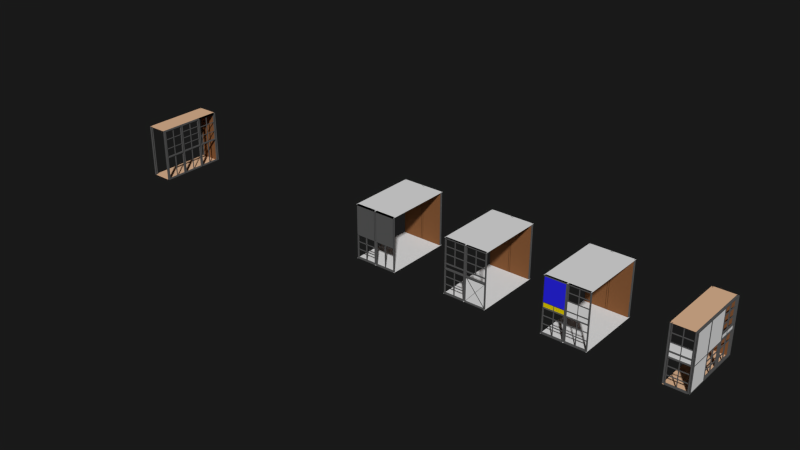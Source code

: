 # Source: eames.blend  (saved by Blender 2.79.0; exported with 4.5.12 LTS)
import bpy
from mathutils import Matrix  # noqa: F401  (used for matrix-valued properties, if any)

bpy.ops.wm.read_factory_settings(use_empty=True)
scene = bpy.context.scene
scene.name = 'Scene'

# ---- collections
col_collection_20 = bpy.data.collections.new('Collection 20'); scene.collection.children.link(col_collection_20)

# ---- materials (node trees are filled in below, after node groups)
mat_black = bpy.data.materials.new('black')
mat_black.alpha_threshold = 0.0
mat_black.use_transparent_shadow = False
mat_black.diffuse_color = (0.1025, 0.1025, 0.1025, 1.0)
mat_black.roughness = 0.5
mat_wood = bpy.data.materials.new('wood')
mat_wood.alpha_threshold = 0.0
mat_wood.use_transparent_shadow = False
mat_wood.diffuse_color = (0.233, 0.09635, 0.03727, 1.0)
mat_wood.roughness = 0.5
mat_floor = bpy.data.materials.new('floor')
mat_floor.alpha_threshold = 0.0
mat_floor.use_transparent_shadow = False
mat_floor.diffuse_color = (0.8, 0.5022, 0.3102, 1.0)
mat_floor.roughness = 0.5
mat_facade_001 = bpy.data.materials.new('facade.001')
mat_facade_001.alpha_threshold = 0.0
mat_facade_001.use_transparent_shadow = False
mat_facade_001.roughness = 0.5
mat_facade_003 = bpy.data.materials.new('facade.003')
mat_facade_003.alpha_threshold = 0.0
mat_facade_003.use_transparent_shadow = False
mat_facade_003.diffuse_color = (0.8, 0.6301, 0.0, 1.0)
mat_facade_003.roughness = 0.5
mat_facade_002 = bpy.data.materials.new('facade.002')
mat_facade_002.alpha_threshold = 0.0
mat_facade_002.use_transparent_shadow = False
mat_facade_002.diffuse_color = (0.02368, 0.01943, 0.8, 1.0)
mat_facade_002.roughness = 0.5
mat_floor_001 = bpy.data.materials.new('floor.001')
mat_floor_001.alpha_threshold = 0.0
mat_floor_001.use_transparent_shadow = False
mat_floor_001.roughness = 0.5

# ---- material node trees

# ---- world
world_world = bpy.data.worlds.new('World'); scene.world = world_world
world_world.color = (0.01, 0.01, 0.01)
world_world.use_sun_shadow = False
world_world.sun_shadow_jitter_overblur = 0.0
world_world.cycles.sampling_method = 'NONE'
world_world.cycles.sample_map_resolution = 256

# ---- meshes
me_eames_part_001 = bpy.data.meshes.new('eames.part.001')
me_eames_part_001.from_pydata([(-1.15, -3.48, -2.75), (-1.15, -3.48, 2.75), (-1.15, -3.28, -2.75), (-1.15, -3.28, 2.75), (-0.95, -3.48, -2.75), (-0.95, -3.48, 2.75), (-0.95, -3.28, -2.75), (-0.95, -3.28, 2.75), (-1.15, -3.306, -2.75), (-1.15, -3.454, -2.75), (-1.15, -3.454, 2.75), (-1.15, -3.306, 2.75), (-0.95, -3.454, -2.75), (-0.95, -3.306, -2.75), (-0.95, -3.306, 2.75), (-0.95, -3.454, 2.75), (-1.07, -3.306, -2.75), (-1.07, -3.454, -2.75), (-1.07, -3.454, 2.75), (-1.07, -3.306, 2.75), (-1.03, -3.454, -2.75), (-1.03, -3.306, -2.75), (-1.03, -3.306, 2.75), (-1.03, -3.454, 2.75), (0.95, 1.26, 2.65), (0.95, 1.26, 2.75), (0.95, 3.28, 2.65), (0.95, 3.28, 2.75), (1.15, 1.26, 2.65), (1.15, 1.26, 2.75), (1.15, 3.28, 2.65), (1.15, 3.28, 2.75), (-1.15, 3.28, -2.75), (-1.15, 3.28, 2.75), (-1.15, 3.48, -2.75), (-1.15, 3.48, 2.75), (-0.95, 3.28, -2.75), (-0.95, 3.28, 2.75), (-0.95, 3.48, -2.75), (-0.95, 3.48, 2.75), (-1.15, 3.454, -2.75), (-1.15, 3.306, -2.75), (-1.15, 3.306, 2.75), (-1.15, 3.454, 2.75), (-0.95, 3.306, -2.75), (-0.95, 3.454, -2.75), (-0.95, 3.454, 2.75), (-0.95, 3.306, 2.75), (-1.07, 3.454, -2.75), (-1.07, 3.306, -2.75), (-1.07, 3.306, 2.75), (-1.07, 3.454, 2.75), (-1.03, 3.306, -2.75), (-1.03, 3.454, -2.75), (-1.03, 3.454, 2.75), (-1.03, 3.306, 2.75), (-1.15, -3.48, 2.75), (0.95, -3.48, 2.75), (-1.15, 3.48, 2.75), (0.95, 3.48, 2.75), (0.95, 1.26, -2.75), (0.95, 1.26, -2.65), (0.95, 3.28, -2.75), (0.95, 3.28, -2.65), (1.15, 1.26, -2.75), (1.15, 1.26, -2.65), (1.15, 3.28, -2.75), (1.15, 3.28, -2.65), (1.0, 2.245, -2.65), (1.0, 2.22, -0.3), (1.0, 2.295, -2.65), (1.0, 2.32, -0.3), (1.1, 2.245, -2.65), (1.1, 2.22, -0.3), (1.1, 2.295, -2.65), (1.1, 2.32, -0.3), (0.95, 1.26, -0.3), (0.95, 1.26, -0.2), (0.95, 3.28, -0.3), (0.95, 3.28, -0.2), (1.15, 1.26, -0.3), (1.15, 1.26, -0.2), (1.15, 3.28, -0.3), (1.15, 3.28, -0.2), (1.0, 3.3, 0.6602), (1.0, 1.28, 0.6602), (1.0, 3.3, 0.7107), (1.0, 1.28, 0.7107), (1.08, 3.3, 0.6602), (1.08, 1.28, 0.6602), (1.08, 3.3, 0.7107), (1.08, 1.28, 0.7107), (1.0, 3.3, 1.696), (1.0, 1.28, 1.696), (1.0, 3.3, 1.747), (1.0, 1.28, 1.747), (1.08, 3.3, 1.696), (1.08, 1.28, 1.696), (1.08, 3.3, 1.747), (1.08, 1.28, 1.747), (1.0, 2.245, -0.2), (1.0, 2.245, 2.65), (1.0, 2.295, -0.2), (1.0, 2.295, 2.65), (1.1, 2.245, -0.2), (1.1, 2.245, 2.65), (1.1, 2.295, -0.2), (1.1, 2.295, 2.65), (0.95, 1.26, 2.65), (0.95, 1.26, 2.75), (0.95, 3.28, 2.65), (0.95, 3.28, 2.75), (1.15, 1.26, 2.65), (1.15, 1.26, 2.75), (1.15, 3.28, 2.65), (1.15, 3.28, 2.75), (1.048, 2.245, 2.65), (1.053, 2.295, 2.65), (1.0, 2.295, 1.696), (1.0, 2.245, 1.696), (1.08, 2.245, 1.696), (1.08, 2.295, 1.696), (1.0, 2.295, 1.747), (1.0, 2.245, 1.747), (1.0, 2.261, 1.722), (1.08, 2.245, 1.747), (1.08, 2.295, 1.747), (1.0, 2.295, 1.722), (1.0, 2.261, 1.747), (1.0, 2.245, 1.723), (1.0, 2.262, 1.696), (1.0, 2.272, 0.6602), (1.0, 2.295, 0.6602), (1.0, 2.245, 0.6602), (1.08, 2.295, 0.6602), (1.08, 2.245, 0.6602), (1.0, 2.272, 0.6859), (1.0, 2.271, 0.7107), (1.0, 2.295, 0.7107), (1.0, 2.245, 0.7107), (1.08, 2.295, 0.7107), (1.08, 2.245, 0.7107), (1.0, 2.245, 0.6866), (1.0, 2.295, 0.6853), (1.0, 2.271, 0.7107), (1.0, 2.272, 0.6602), (1.053, 2.245, -0.2), (1.047, 2.295, -0.2), (1.055, 2.32, -0.3), (1.045, 2.22, -0.3), (1.053, 2.245, -2.65), (1.047, 2.295, -2.65), (-1.15, -3.48, -2.75), (0.95, -3.48, -2.75), (-1.15, 3.48, -2.75), (0.95, 3.48, -2.75), (-0.95, 3.28, -2.75), (0.95, 3.28, -2.75), (-0.95, 3.28, 2.75), (0.95, 3.28, 2.75), (0.95, -1.06, -2.75), (0.95, -1.06, -2.65), (0.95, 1.06, -2.75), (0.95, 1.06, -2.65), (1.15, -1.06, -2.75), (1.15, -1.06, -2.65), (1.15, 1.06, -2.75), (1.15, 1.06, -2.65), (1.0, -0.02525, -2.65), (1.0, -0.02525, -0.3), (1.0, 0.02525, -2.65), (1.0, 0.02525, -0.3), (1.1, -0.02525, -2.65), (1.1, -0.02525, -0.3), (1.1, 0.02525, -2.65), (1.1, 0.02525, -0.3), (1.0, 1.06, 1.195), (1.0, -1.06, 1.195), (1.0, 1.06, 1.246), (1.0, -1.06, 1.246), (1.08, 1.06, 1.195), (1.08, -1.06, 1.195), (1.08, 1.06, 1.246), (1.08, -1.06, 1.246), (1.0, 1.06, 0.4897), (1.0, -1.06, 0.4897), (1.0, 1.06, 0.5402), (1.0, -1.06, 0.5402), (1.08, 1.06, 0.4897), (1.08, -1.06, 0.4897), (1.08, 1.06, 0.5402), (1.08, -1.06, 0.5402), (0.95, -1.06, -0.3), (0.95, -1.06, -0.2), (0.95, 1.06, -0.3), (0.95, 1.06, -0.2), (1.15, -1.06, -0.3), (1.15, -1.06, -0.2), (1.15, 1.06, -0.3), (1.15, 1.06, -0.2), (1.0, -0.02525, -0.2), (1.0, -0.02525, 2.65), (1.0, 0.02525, -0.2), (1.0, 0.02525, 2.65), (1.1, -0.02525, -0.2), (1.1, -0.02525, 2.65), (1.1, 0.02525, -0.2), (1.1, 0.02525, 2.65), (1.0, 1.06, 1.898), (1.0, -1.06, 1.898), (1.0, 1.06, 1.949), (1.0, -1.06, 1.949), (1.08, 1.06, 1.898), (1.08, -1.06, 1.898), (1.08, 1.06, 1.949), (1.08, -1.06, 1.949), (0.95, -1.06, 2.65), (0.95, -1.06, 2.75), (0.95, 1.06, 2.65), (0.95, 1.06, 2.75), (1.15, -1.06, 2.65), (1.15, -1.06, 2.75), (1.15, 1.06, 2.65), (1.15, 1.06, 2.75), (1.0, -0.02525, 1.949), (1.0, -0.02525, 1.898), (1.08, -0.02525, 1.949), (1.08, -0.02525, 1.898), (1.0, 0.02525, 1.949), (1.0, 0.02525, 1.898), (1.08, 0.02525, 1.949), (1.08, 0.02525, 1.898), (1.0, 0.02525, 1.924), (1.0, -0.01193, 1.898), (1.0, -0.02525, 1.923), (1.048, -0.02525, 2.65), (1.052, 0.02525, 2.65), (1.0, -0.01283, 1.949), (1.052, -0.02525, -0.2), (1.048, 0.02525, -0.2), (1.0, 0.02525, 0.4897), (1.0, -0.02525, 0.4897), (1.08, 0.02525, 0.4897), (1.08, -0.02525, 0.4897), (1.0, -0.02525, 0.5144), (1.0, 0.02525, 0.5402), (1.0, 0.007435, 0.5402), (1.0, -0.02525, 0.5402), (1.08, 0.02525, 0.5402), (1.08, -0.02525, 0.5402), (1.0, 0.008651, 0.4897), (1.0, -0.02525, 0.5144), (1.0, 0.02525, 0.5156), (1.0, 0.007435, 0.5402), (1.0, 0.02525, 1.195), (1.0, -0.02525, 1.195), (1.08, -0.02525, 1.195), (1.08, 0.02525, 1.195), (1.0, -0.02525, 1.22), (1.0, 0.02525, 1.246), (1.0, -0.000989, 1.246), (1.0, -0.02525, 1.246), (1.08, -0.02525, 1.246), (1.08, 0.02525, 1.246), (1.0, -0.000989, 1.246), (1.0, 0.02525, 1.221), (1.0, -0.02525, 1.22), (1.0, 0.0008887, 1.195), (1.048, -0.02525, -0.3), (1.052, 0.02525, -0.3), (1.048, 0.02525, -2.65), (1.052, -0.02525, -2.65), (0.95, 3.28, -2.75), (0.95, 3.28, 2.75), (0.95, 3.48, -2.75), (0.95, 3.48, 2.75), (1.15, 3.28, -2.75), (1.15, 3.28, 2.75), (1.15, 3.48, -2.75), (1.15, 3.48, 2.75), (0.95, 3.454, -2.75), (0.95, 3.306, -2.75), (0.95, 3.306, 2.75), (0.95, 3.454, 2.75), (1.15, 3.306, -2.75), (1.15, 3.454, -2.75), (1.15, 3.454, 2.75), (1.15, 3.306, 2.75), (1.03, 3.454, -2.75), (1.03, 3.306, -2.75), (1.03, 3.306, 2.75), (1.03, 3.454, 2.75), (1.07, 3.306, -2.75), (1.07, 3.454, -2.75), (1.07, 3.454, 2.75), (1.07, 3.306, 2.75), (0.95, -1.26, -2.75), (0.95, -1.26, 2.75), (0.95, -1.06, -2.75), (0.95, -1.06, 2.75), (1.15, -1.26, -2.75), (1.15, -1.26, 2.75), (1.15, -1.06, -2.75), (1.15, -1.06, 2.75), (0.95, -1.086, -2.75), (0.95, -1.234, -2.75), (0.95, -1.234, 2.75), (0.95, -1.086, 2.75), (1.15, -1.234, -2.75), (1.15, -1.086, -2.75), (1.15, -1.086, 2.75), (1.15, -1.234, 2.75), (1.03, -1.086, -2.75), (1.03, -1.234, -2.75), (1.03, -1.234, 2.75), (1.03, -1.086, 2.75), (1.07, -1.234, -2.75), (1.07, -1.086, -2.75), (1.07, -1.086, 2.75), (1.07, -1.234, 2.75), (0.95, 1.06, -2.75), (0.95, 1.06, 2.75), (0.95, 1.26, -2.75), (0.95, 1.26, 2.75), (1.15, 1.06, -2.75), (1.15, 1.06, 2.75), (1.15, 1.26, -2.75), (1.15, 1.26, 2.75), (0.95, 1.234, -2.75), (0.95, 1.086, -2.75), (0.95, 1.086, 2.75), (0.95, 1.234, 2.75), (1.15, 1.086, -2.75), (1.15, 1.234, -2.75), (1.15, 1.234, 2.75), (1.15, 1.086, 2.75), (1.03, 1.234, -2.75), (1.03, 1.086, -2.75), (1.03, 1.086, 2.75), (1.03, 1.234, 2.75), (1.07, 1.086, -2.75), (1.07, 1.234, -2.75), (1.07, 1.234, 2.75), (1.07, 1.086, 2.75), (0.95, -3.28, -2.75), (0.95, -3.28, -2.65), (0.95, -1.26, -2.75), (0.95, -1.26, -2.65), (1.15, -3.28, -2.75), (1.15, -3.28, -2.65), (1.15, -1.26, -2.75), (1.15, -1.26, -2.65), (1.0, -2.295, -2.65), (1.0, -2.32, -0.3), (1.0, -2.245, -2.65), (1.0, -2.22, -0.3), (1.1, -2.295, -2.65), (1.1, -2.32, -0.3), (1.1, -2.245, -2.65), (1.1, -2.22, -0.3), (0.95, -3.28, -0.3), (0.95, -3.28, -0.2), (0.95, -1.26, -0.3), (0.95, -1.26, -0.2), (1.15, -3.28, -0.3), (1.15, -3.28, -0.2), (1.15, -1.26, -0.3), (1.15, -1.26, -0.2), (1.0, -1.24, 0.6602), (1.0, -3.26, 0.6602), (1.0, -1.24, 0.7107), (1.0, -3.26, 0.7107), (1.08, -1.24, 0.6602), (1.08, -3.26, 0.6602), (1.08, -1.24, 0.7107), (1.08, -3.26, 0.7107), (1.0, -1.24, 1.696), (1.0, -3.26, 1.696), (1.0, -1.24, 1.747), (1.0, -3.26, 1.747), (1.08, -1.24, 1.696), (1.08, -3.26, 1.696), (1.08, -1.24, 1.747), (1.08, -3.26, 1.747), (1.0, -2.295, -0.2), (1.0, -2.295, 2.65), (1.0, -2.245, -0.2), (1.0, -2.245, 2.65), (1.1, -2.295, -0.2), (1.1, -2.295, 2.65), (1.1, -2.245, -0.2), (1.1, -2.245, 2.65), (0.95, -3.28, 2.65), (0.95, -3.28, 2.75), (0.95, -1.26, 2.65), (0.95, -1.26, 2.75), (1.15, -3.28, 2.65), (1.15, -3.28, 2.75), (1.15, -1.26, 2.65), (1.15, -1.26, 2.75), (1.048, -2.295, 2.65), (1.053, -2.245, 2.65), (1.0, -2.245, 1.696), (1.0, -2.295, 1.696), (1.08, -2.295, 1.696), (1.08, -2.245, 1.696), (1.0, -2.245, 1.747), (1.0, -2.295, 1.747), (1.0, -2.279, 1.722), (1.08, -2.295, 1.747), (1.08, -2.245, 1.747), (1.0, -2.245, 1.722), (1.0, -2.279, 1.747), (1.0, -2.295, 1.723), (1.0, -2.278, 1.696), (1.0, -2.268, 0.6602), (1.0, -2.245, 0.6602), (1.0, -2.295, 0.6602), (1.08, -2.245, 0.6602), (1.08, -2.295, 0.6602), (1.0, -2.268, 0.6859), (1.0, -2.269, 0.7107), (1.0, -2.245, 0.7107), (1.0, -2.295, 0.7107), (1.08, -2.245, 0.7107), (1.08, -2.295, 0.7107), (1.0, -2.295, 0.6866), (1.0, -2.245, 0.6853), (1.0, -2.269, 0.7107), (1.0, -2.268, 0.6602), (1.053, -2.295, -0.2), (1.047, -2.245, -0.2), (1.055, -2.22, -0.3), (1.045, -2.32, -0.3), (1.053, -2.295, -2.65), (1.047, -2.245, -2.65), (1.15, -3.48, -2.75), (1.15, -3.48, 2.75), (0.95, -3.48, -2.75), (0.95, -3.48, 2.75), (1.15, -3.28, -2.75), (1.15, -3.28, 2.75), (0.95, -3.28, -2.75), (0.95, -3.28, 2.75), (0.9759, -3.48, -2.75), (1.124, -3.48, -2.75), (1.124, -3.48, 2.75), (0.9759, -3.48, 2.75), (1.124, -3.28, -2.75), (0.9759, -3.28, -2.75), (0.9759, -3.28, 2.75), (1.124, -3.28, 2.75), (0.9759, -3.4, -2.75), (1.124, -3.4, -2.75), (1.124, -3.4, 2.75), (0.9759, -3.4, 2.75), (1.124, -3.36, -2.75), (0.9759, -3.36, -2.75), (0.9759, -3.36, 2.75), (1.124, -3.36, 2.75)], [(119, 123), (118, 122), (133, 139), (132, 138), (225, 224), (228, 229), (241, 244), (245, 240), (246, 244), (247, 244), (255, 258), (259, 254), (260, 258), (261, 258), (403, 407), (402, 406), (417, 423), (416, 422)], [(8, 11, 3, 2), (2, 3, 7, 6), (12, 15, 5, 4), (4, 5, 1, 0), (9, 10, 18, 17), (17, 18, 19, 16), (21, 22, 23, 20), (6, 7, 14, 13), (15, 12, 20, 23), (0, 1, 10, 9), (11, 8, 16, 19), (13, 14, 22, 21), (11, 19, 18, 10, 1, 5, 15, 23, 22, 14, 7, 3), (24, 25, 27, 26), (26, 27, 31, 30), (30, 31, 29, 28), (28, 29, 25, 24), (26, 30, 28, 24), (31, 27, 25, 29), (40, 43, 35, 34), (34, 35, 39, 38), (44, 47, 37, 36), (36, 37, 33, 32), (41, 42, 50, 49), (49, 50, 51, 48), (53, 54, 55, 52), (38, 39, 46, 45), (47, 44, 52, 55), (32, 33, 42, 41), (43, 40, 48, 51), (45, 46, 54, 53), (43, 51, 50, 42, 33, 37, 47, 55, 54, 46, 39, 35), (56, 57, 59, 58), (60, 61, 63, 62), (62, 63, 67, 66), (66, 67, 65, 64), (64, 65, 61, 60), (62, 66, 64, 60), (67, 74, 72, 68, 61, 65), (68, 69, 71, 70), (70, 71, 75, 74, 151), (74, 75, 73, 72), (72, 73, 149, 69, 68, 150), (70, 151, 74, 72, 150, 68), (75, 148, 71, 69, 149, 73), (76, 77, 79, 78), (78, 79, 83, 82), (82, 83, 81, 80), (80, 81, 77, 76), (78, 82, 80, 73, 75, 71), (83, 106, 104, 100, 77, 81), (84, 132, 145, 85, 87, 139, 144, 86), (86, 144, 139, 137, 138, 140, 90), (90, 140, 134, 88), (88, 134, 132, 84), (86, 90, 88, 84), (91, 87, 85, 89), (92, 118, 130, 93, 95, 123, 128, 94), (94, 128, 123, 122, 126, 98), (98, 126, 121, 96), (96, 121, 118, 92), (94, 98, 96, 92), (99, 95, 93, 97), (100, 133, 142, 119, 129, 101, 103, 122, 127, 138, 143, 102), (102, 143, 138, 127, 122, 103, 107, 106, 147), (106, 107, 105, 104), (104, 105, 116, 101, 129, 119, 142, 133, 100, 146), (102, 147, 106, 104, 146, 100), (107, 117, 103, 101, 116, 105), (108, 109, 111, 110), (110, 111, 115, 114), (114, 115, 113, 112), (112, 113, 109, 108), (110, 114, 112, 105, 107, 103), (115, 111, 109, 113), (107, 103, 117), (101, 105, 112, 108, 110, 103), (120, 125, 99, 97), (125, 123, 95, 99), (118, 119, 120, 97, 93, 130), (135, 141, 91, 89), (141, 139, 87, 91), (131, 133, 135, 89, 85, 145, 132), (77, 100, 102, 106, 83, 79), (75, 71, 148), (69, 73, 80, 76, 78, 71), (61, 68, 70, 74, 67, 63), (152, 153, 155, 154), (156, 157, 159, 158), (160, 161, 163, 162), (162, 163, 167, 166), (166, 167, 165, 164), (164, 165, 161, 160), (162, 166, 164, 160), (167, 174, 172, 168, 161, 165), (168, 169, 171, 170), (170, 171, 175, 174, 270), (174, 175, 173, 172), (172, 173, 268, 169, 168, 271), (170, 270, 174, 172, 271, 168), (175, 269, 171, 169, 268, 173), (176, 254, 267, 177, 179, 261, 264, 178), (178, 264, 261, 260, 259, 263, 182), (182, 263, 257, 180), (180, 257, 254, 176), (178, 182, 180, 176), (183, 179, 177, 181), (184, 240, 250, 185, 187, 247, 253, 186), (186, 253, 247, 246, 245, 248, 190), (190, 248, 242, 188), (188, 242, 240, 184), (186, 190, 188, 184), (191, 187, 185, 189), (192, 193, 195, 194), (194, 195, 199, 198), (198, 199, 197, 196), (196, 197, 193, 192), (194, 198, 196, 173, 175, 171), (199, 206, 204, 200, 193, 197), (200, 241, 251, 255, 266, 225, 234, 201, 203, 228, 232, 259, 265, 245, 252, 202), (202, 252, 245, 265, 259, 232, 228, 203, 207, 206, 239), (206, 207, 205, 204), (204, 205, 235, 201, 234, 225, 266, 255, 251, 241, 200, 238), (202, 239, 206, 204, 238, 200), (207, 236, 203, 201, 235, 205), (208, 229, 233, 209, 211, 224, 237, 210), (210, 237, 224, 228, 230, 214), (214, 230, 231, 212), (212, 231, 229, 208), (210, 214, 212, 208), (215, 211, 209, 213), (216, 217, 219, 218), (218, 219, 223, 222), (222, 223, 221, 220), (220, 221, 217, 216), (218, 222, 220, 205, 207, 203), (223, 219, 217, 221), (226, 224, 211, 215), (201, 205, 220, 216, 218, 203), (207, 203, 236), (229, 225, 227, 213, 209, 233), (227, 226, 215, 213), (193, 200, 202, 206, 199, 195), (243, 249, 191, 189), (249, 247, 187, 191), (240, 241, 243, 189, 185, 250), (256, 262, 183, 181), (262, 261, 179, 183), (254, 255, 256, 181, 177, 267), (169, 173, 196, 192, 194, 171), (175, 171, 269), (161, 168, 170, 174, 167, 163), (280, 283, 275, 274), (274, 275, 279, 278), (284, 287, 277, 276), (276, 277, 273, 272), (281, 282, 290, 289), (289, 290, 291, 288), (293, 294, 295, 292), (278, 279, 286, 285), (287, 284, 292, 295), (272, 273, 282, 281), (283, 280, 288, 291), (285, 286, 294, 293), (283, 291, 290, 282, 273, 277, 287, 295, 294, 286, 279, 275), (304, 307, 299, 298), (298, 299, 303, 302), (308, 311, 301, 300), (300, 301, 297, 296), (305, 306, 314, 313), (313, 314, 315, 312), (317, 318, 319, 316), (302, 303, 310, 309), (311, 308, 316, 319), (296, 297, 306, 305), (307, 304, 312, 315), (309, 310, 318, 317), (307, 315, 314, 306, 297, 301, 311, 319, 318, 310, 303, 299), (328, 331, 323, 322), (322, 323, 327, 326), (332, 335, 325, 324), (324, 325, 321, 320), (329, 330, 338, 337), (337, 338, 339, 336), (341, 342, 343, 340), (326, 327, 334, 333), (335, 332, 340, 343), (320, 321, 330, 329), (331, 328, 336, 339), (333, 334, 342, 341), (331, 339, 338, 330, 321, 325, 335, 343, 342, 334, 327, 323), (344, 345, 347, 346), (346, 347, 351, 350), (350, 351, 349, 348), (348, 349, 345, 344), (346, 350, 348, 344), (351, 358, 356, 352, 345, 349), (352, 353, 355, 354), (354, 355, 359, 358, 435), (358, 359, 357, 356), (356, 357, 433, 353, 352, 434), (354, 435, 358, 356, 434, 352), (359, 432, 355, 353, 433, 357), (360, 361, 363, 362), (362, 363, 367, 366), (366, 367, 365, 364), (364, 365, 361, 360), (362, 366, 364, 357, 359, 355), (367, 390, 388, 384, 361, 365), (368, 416, 429, 369, 371, 423, 428, 370), (370, 428, 423, 421, 422, 424, 374), (374, 424, 418, 372), (372, 418, 416, 368), (370, 374, 372, 368), (375, 371, 369, 373), (376, 402, 414, 377, 379, 407, 412, 378), (378, 412, 407, 406, 410, 382), (382, 410, 405, 380), (380, 405, 402, 376), (378, 382, 380, 376), (383, 379, 377, 381), (384, 417, 426, 403, 413, 385, 387, 406, 411, 422, 427, 386), (386, 427, 422, 411, 406, 387, 391, 390, 431), (390, 391, 389, 388), (388, 389, 400, 385, 413, 403, 426, 417, 384, 430), (386, 431, 390, 388, 430, 384), (391, 401, 387, 385, 400, 389), (392, 393, 395, 394), (394, 395, 399, 398), (398, 399, 397, 396), (396, 397, 393, 392), (394, 398, 396, 389, 391, 387), (399, 395, 393, 397), (391, 387, 401), (385, 389, 396, 392, 394, 387), (404, 409, 383, 381), (409, 407, 379, 383), (402, 403, 404, 381, 377, 414), (419, 425, 375, 373), (425, 423, 371, 375), (415, 417, 419, 373, 369, 429, 416), (361, 384, 386, 390, 367, 363), (359, 355, 432), (353, 357, 364, 360, 362, 355), (345, 352, 354, 358, 351, 347), (444, 447, 439, 438), (438, 439, 443, 442), (448, 451, 441, 440), (440, 441, 437, 436), (445, 446, 454, 453), (453, 454, 455, 452), (457, 458, 459, 456), (442, 443, 450, 449), (451, 448, 456, 459), (436, 437, 446, 445), (447, 444, 452, 455), (449, 450, 458, 457), (447, 455, 454, 446, 437, 441, 451, 459, 458, 450, 443, 439)])
me_eames_part_001.polygons.foreach_set('material_index', [0, 0, 0, 0, 0, 0, 0, 0, 0, 0, 0, 0, 0, 0, 0, 0, 0, 0, 0, 0, 0, 0, 0, 0, 0, 0, 0, 0, 0, 0, 0, 0, 2, 0, 0, 0, 0, 0, 0, 0, 0, 0, 0, 0, 0, 0, 0, 0, 0, 0, 0, 0, 0, 0, 0, 0, 0, 0, 0, 0, 0, 0, 0, 0, 0, 0, 0, 0, 0, 0, 0, 0, 0, 0, 0, 0, 0, 0, 0, 0, 0, 0, 0, 0, 0, 0, 0, 2, 1, 0, 0, 0, 0, 0, 0, 0, 0, 0, 0, 0, 0, 0, 0, 0, 0, 0, 0, 0, 0, 0, 0, 0, 0, 0, 0, 0, 0, 0, 0, 0, 0, 0, 0, 0, 0, 0, 0, 0, 0, 0, 0, 0, 0, 0, 0, 0, 0, 0, 0, 0, 0, 0, 0, 0, 0, 0, 0, 0, 0, 0, 0, 0, 0, 0, 0, 0, 0, 0, 0, 0, 0, 0, 0, 0, 0, 0, 0, 0, 0, 0, 0, 0, 0, 0, 0, 0, 0, 0, 0, 0, 0, 0, 0, 0, 0, 0, 0, 0, 0, 0, 0, 0, 0, 0, 0, 0, 0, 0, 0, 0, 0, 0, 0, 0, 0, 0, 0, 0, 0, 0, 0, 0, 0, 0, 0, 0, 0, 0, 0, 0, 0, 0, 0, 0, 0, 0, 0, 0, 0, 0, 0, 0, 0, 0, 0, 0, 0, 0, 0, 0, 0, 0, 0, 0, 0, 0, 0, 0, 0, 0, 0, 0, 0, 0, 0, 0, 0, 0])
me_eames_part_001.materials.append(mat_black)
me_eames_part_001.materials.append(mat_wood)
me_eames_part_001.materials.append(mat_floor)
me_eames_part_001.use_remesh_preserve_volume = False
me_eames_part_001.use_remesh_preserve_attributes = False
me_eames_part_001.use_mirror_vertex_groups = False
me_eames_part_001.update()
me_eames_part_005 = bpy.data.meshes.new('eames.part.005')
me_eames_part_005.from_pydata([(-0.9478, -3.37, -0.2), (0.9488, -3.37, -0.2), (-0.9478, -3.37, 1.008), (0.9488, -3.37, 1.008), (0.9988, -2.295, -2.65), (0.9988, -2.32, -0.3), (0.9988, -2.245, -2.65), (0.9988, -2.219, -0.3), (1.099, -2.295, -2.65), (1.099, -2.32, -0.3), (1.099, -2.245, -2.65), (1.099, -2.219, -0.3), (-1.151, 3.28, -2.75), (-1.151, 3.28, 2.75), (-1.151, 3.48, -2.75), (-1.151, 3.48, 2.75), (-0.9512, 3.28, -2.75), (-0.9512, 3.28, 2.75), (-0.9512, 3.48, -2.75), (-0.9512, 3.48, 2.75), (-1.151, 3.454, -2.75), (-1.151, 3.306, -2.75), (-1.151, 3.306, 2.75), (-1.151, 3.454, 2.75), (-0.9512, 3.306, -2.75), (-0.9512, 3.454, -2.75), (-0.9512, 3.454, 2.75), (-0.9512, 3.306, 2.75), (-1.071, 3.454, -2.75), (-1.071, 3.306, -2.75), (-1.071, 3.306, 2.75), (-1.071, 3.454, 2.75), (-1.031, 3.306, -2.75), (-1.031, 3.454, -2.75), (-1.031, 3.454, 2.75), (-1.031, 3.306, 2.75), (0.9488, 1.06, -2.75), (0.9488, 1.06, 2.75), (0.9488, 1.26, -2.75), (0.9488, 1.26, 2.75), (1.149, 1.06, -2.75), (1.149, 1.06, 2.75), (1.149, 1.26, -2.75), (1.149, 1.26, 2.75), (0.9488, 1.234, -2.75), (0.9488, 1.086, -2.75), (0.9488, 1.086, 2.75), (0.9488, 1.234, 2.75), (1.149, 1.086, -2.75), (1.149, 1.234, -2.75), (1.149, 1.234, 2.75), (1.149, 1.086, 2.75), (1.029, 1.234, -2.75), (1.029, 1.086, -2.75), (1.029, 1.086, 2.75), (1.029, 1.234, 2.75), (1.069, 1.086, -2.75), (1.069, 1.234, -2.75), (1.069, 1.234, 2.75), (1.069, 1.086, 2.75), (0.9488, -1.26, -2.75), (0.9488, -1.26, 2.75), (0.9488, -1.06, -2.75), (0.9488, -1.06, 2.75), (1.149, -1.26, -2.75), (1.149, -1.26, 2.75), (1.149, -1.06, -2.75), (1.149, -1.06, 2.75), (0.9488, -1.086, -2.75), (0.9488, -1.234, -2.75), (0.9488, -1.234, 2.75), (0.9488, -1.086, 2.75), (1.149, -1.234, -2.75), (1.149, -1.086, -2.75), (1.149, -1.086, 2.75), (1.149, -1.234, 2.75), (1.029, -1.086, -2.75), (1.029, -1.234, -2.75), (1.029, -1.234, 2.75), (1.029, -1.086, 2.75), (1.069, -1.234, -2.75), (1.069, -1.086, -2.75), (1.069, -1.086, 2.75), (1.069, -1.234, 2.75), (0.9488, 3.28, -2.75), (0.9488, 3.28, 2.75), (0.9488, 3.48, -2.75), (0.9488, 3.48, 2.75), (1.149, 3.28, -2.75), (1.149, 3.28, 2.75), (1.149, 3.48, -2.75), (1.149, 3.48, 2.75), (0.9488, 3.454, -2.75), (0.9488, 3.306, -2.75), (0.9488, 3.306, 2.75), (0.9488, 3.454, 2.75), (1.149, 3.306, -2.75), (1.149, 3.454, -2.75), (1.149, 3.454, 2.75), (1.149, 3.306, 2.75), (1.029, 3.454, -2.75), (1.029, 3.306, -2.75), (1.029, 3.306, 2.75), (1.029, 3.454, 2.75), (1.069, 3.306, -2.75), (1.069, 3.454, -2.75), (1.069, 3.454, 2.75), (1.069, 3.306, 2.75), (1.149, -3.48, -2.75), (1.149, -3.48, 2.75), (0.9488, -3.48, -2.75), (0.9488, -3.48, 2.75), (1.149, -3.28, -2.75), (1.149, -3.28, 2.75), (0.9488, -3.28, -2.75), (0.9488, -3.28, 2.75), (0.9748, -3.48, -2.75), (1.123, -3.48, -2.75), (1.123, -3.48, 2.75), (0.9748, -3.48, 2.75), (1.123, -3.28, -2.75), (0.9748, -3.28, -2.75), (0.9748, -3.28, 2.75), (1.123, -3.28, 2.75), (0.9748, -3.4, -2.75), (1.123, -3.4, -2.75), (1.123, -3.4, 2.75), (0.9748, -3.4, 2.75), (1.123, -3.36, -2.75), (0.9748, -3.36, -2.75), (0.9748, -3.36, 2.75), (1.123, -3.36, 2.75), (0.9488, -1.06, 2.65), (0.9488, -1.06, 2.75), (0.9488, 1.06, 2.65), (0.9488, 1.06, 2.75), (1.149, -1.06, 2.65), (1.149, -1.06, 2.75), (1.149, 1.06, 2.65), (1.149, 1.06, 2.75), (0.9488, 1.26, 2.65), (0.9488, 1.26, 2.75), (0.9488, 3.28, 2.65), (0.9488, 3.28, 2.75), (1.149, 1.26, 2.65), (1.149, 1.26, 2.75), (1.149, 3.28, 2.65), (1.149, 3.28, 2.75), (0.9488, -3.28, 2.65), (0.9488, -3.28, 2.75), (0.9488, -1.26, 2.65), (0.9488, -1.26, 2.75), (1.149, -3.28, 2.65), (1.149, -3.28, 2.75), (1.149, -1.26, 2.65), (1.149, -1.26, 2.75), (0.9488, -3.28, -0.3), (0.9488, -3.28, -0.2), (0.9488, -1.26, -0.3), (0.9488, -1.26, -0.2), (1.149, -3.28, -0.3), (1.149, -3.28, -0.2), (1.149, -1.26, -0.3), (1.149, -1.26, -0.2), (0.9488, 1.26, -0.3), (0.9488, 1.26, -0.2), (0.9488, 3.28, -0.3), (0.9488, 3.28, -0.2), (1.149, 1.26, -0.3), (1.149, 1.26, -0.2), (1.149, 3.28, -0.3), (1.149, 3.28, -0.2), (0.9488, -1.06, -0.3), (0.9488, -1.06, -0.2), (0.9488, 1.06, -0.3), (0.9488, 1.06, -0.2), (1.149, -1.06, -0.3), (1.149, -1.06, -0.2), (1.149, 1.06, -0.3), (1.149, 1.06, -0.2), (0.9488, -1.06, -2.75), (0.9488, -1.06, -2.65), (0.9488, 1.06, -2.75), (0.9488, 1.06, -2.65), (1.149, -1.06, -2.75), (1.149, -1.06, -2.65), (1.149, 1.06, -2.75), (1.149, 1.06, -2.65), (0.9488, 1.26, -2.75), (0.9488, 1.26, -2.65), (0.9488, 3.28, -2.75), (0.9488, 3.28, -2.65), (1.149, 1.26, -2.75), (1.149, 1.26, -2.65), (1.149, 3.28, -2.75), (1.149, 3.28, -2.65), (0.9488, -3.28, -2.75), (0.9488, -3.28, -2.65), (0.9488, -1.26, -2.75), (0.9488, -1.26, -2.65), (1.149, -3.28, -2.75), (1.149, -3.28, -2.65), (1.149, -1.26, -2.75), (1.149, -1.26, -2.65), (0.9988, 2.225, -2.65), (0.9988, 2.225, -0.3), (0.9988, 2.275, -2.65), (0.9988, 2.275, -0.3), (1.099, 2.225, -2.65), (1.099, 2.225, -0.3), (1.099, 2.275, -2.65), (1.099, 2.275, -0.3), (0.9988, -0.02525, -2.65), (0.9988, -0.02525, -0.3), (0.9988, 0.02525, -2.65), (0.9988, 0.02525, -0.3), (1.099, -0.02525, -2.65), (1.099, -0.02525, -0.3), (1.099, 0.02525, -2.65), (1.099, 0.02525, -0.3), (0.9988, -2.295, -0.2), (0.9988, -2.295, 2.65), (0.9988, -2.245, -0.2), (0.9988, -2.245, 2.65), (1.099, -2.295, -0.2), (1.099, -2.295, 2.65), (1.099, -2.245, -0.2), (1.099, -2.245, 2.65), (0.9988, -0.02525, -0.2), (0.9988, -0.02525, 2.65), (0.9988, 0.02525, -0.2), (0.9988, 0.02525, 2.65), (1.099, -0.02525, -0.2), (1.099, -0.02525, 2.65), (1.099, 0.02525, -0.2), (1.099, 0.02525, 2.65), (0.9988, 2.225, -0.2), (0.9988, 2.225, 2.65), (0.9988, 2.275, -0.2), (0.9988, 2.275, 2.65), (1.099, 2.225, -0.2), (1.099, 2.225, 2.65), (1.099, 2.275, -0.2), (1.099, 2.275, 2.65), (0.9988, 3.28, 0.2345), (0.9988, 1.26, 0.2345), (0.9988, 3.28, 0.3166), (0.9988, 1.26, 0.3166), (1.151, 3.28, 0.2345), (1.151, 1.26, 0.2345), (1.151, 3.28, 0.3166), (1.151, 1.26, 0.3166), (0.9988, 3.28, 1.008), (0.9988, 1.26, 1.008), (0.9988, 3.28, 1.059), (0.9988, 1.26, 1.059), (1.079, 3.28, 1.008), (1.079, 1.26, 1.008), (1.079, 3.28, 1.059), (1.079, 1.26, 1.059), (0.9988, 1.06, 1.195), (0.9988, -1.06, 1.195), (0.9988, 1.06, 1.246), (0.9988, -1.06, 1.246), (1.079, 1.06, 1.195), (1.079, -1.06, 1.195), (1.079, 1.06, 1.246), (1.079, -1.06, 1.246), (0.9988, 1.06, 0.4897), (0.9988, -1.06, 0.4897), (0.9988, 1.06, 0.5402), (0.9988, -1.06, 0.5402), (1.079, 1.06, 0.4897), (1.079, -1.06, 0.4897), (1.079, 1.06, 0.5402), (1.079, -1.06, 0.5402), (0.9988, -1.24, 1.696), (0.9988, -3.26, 1.696), (0.9988, -1.24, 1.747), (0.9988, -3.26, 1.747), (1.079, -1.24, 1.696), (1.079, -3.26, 1.696), (1.079, -1.24, 1.747), (1.079, -3.26, 1.747), (0.9988, -1.24, 0.6602), (0.9988, -3.26, 0.6602), (0.9988, -1.24, 0.7107), (0.9988, -3.26, 0.7107), (1.079, -1.24, 0.6602), (1.079, -3.26, 0.6602), (1.079, -1.24, 0.7107), (1.079, -3.26, 0.7107), (0.9988, 1.06, 1.898), (0.9988, -1.06, 1.898), (0.9988, 1.06, 1.949), (0.9988, -1.06, 1.949), (1.079, 1.06, 1.898), (1.079, -1.06, 1.898), (1.079, 1.06, 1.949), (1.079, -1.06, 1.949), (0.9988, 3.28, 1.822), (0.9988, 1.26, 1.822), (0.9988, 3.28, 1.873), (0.9988, 1.26, 1.873), (1.079, 3.28, 1.822), (1.079, 1.26, 1.822), (1.079, 3.28, 1.873), (1.079, 1.26, 1.873), (-1.151, -3.48, -2.75), (0.9488, -3.48, -2.75), (-1.151, 3.48, -2.75), (0.9488, 3.48, -2.75), (-1.151, -3.48, 2.75), (0.9488, -3.48, 2.75), (-1.151, 3.48, 2.75), (0.9488, 3.48, 2.75), (-0.9512, 3.28, -2.75), (0.9488, 3.28, -2.75), (-0.9512, 3.28, 2.75), (0.9488, 3.28, 2.75), (1.149, -1.06, -0.2), (1.149, 1.06, -0.2), (1.149, -1.06, 2.65), (1.149, 1.06, 2.65), (1.149, -3.28, -0.2), (1.149, -1.26, -0.2), (1.149, -3.28, 2.65), (1.149, -1.26, 2.65), (1.149, -3.28, -2.65), (1.149, -1.26, -2.65), (1.149, -3.28, -0.3), (1.149, -1.26, -0.3), (1.062, 1.26, -0.2), (1.062, 3.28, -0.2), (1.062, 1.26, 0.2345), (1.062, 3.28, 0.2345), (0.9988, 2.225, -1.977), (0.9988, 1.26, -1.977), (0.9988, 2.225, -1.927), (0.9988, 1.26, -1.927), (1.079, 2.225, -1.977), (1.079, 1.26, -1.977), (1.079, 2.225, -1.927), (1.079, 1.26, -1.927), (0.9988, 3.28, -1.163), (0.9988, 1.26, -1.163), (0.9988, 3.28, -1.113), (0.9988, 1.26, -1.113), (1.079, 3.28, -1.163), (1.079, 1.26, -1.163), (1.079, 3.28, -1.113), (1.079, 1.26, -1.113), (0.9988, 1.06, -1.977), (0.9988, -1.06, -1.977), (0.9988, 1.06, -1.927), (0.9988, -1.06, -1.927), (1.079, 1.06, -1.977), (1.079, -1.06, -1.977), (1.079, 1.06, -1.927), (1.079, -1.06, -1.927), (0.9988, 1.06, -1.163), (0.9988, -1.06, -1.163), (0.9988, 1.06, -1.113), (0.9988, -1.06, -1.113), (1.079, 1.06, -1.163), (1.079, -1.06, -1.163), (1.079, 1.06, -1.113), (1.079, -1.06, -1.113), (-0.02813, -3.305, -0.2), (-0.02813, -3.305, 2.65), (0.02237, -3.305, -0.2), (0.02237, -3.305, 2.65), (-0.02813, -3.405, -0.2), (-0.02813, -3.405, 2.65), (0.02237, -3.405, -0.2), (0.02237, -3.405, 2.65), (0.9488, -3.305, 0.2345), (-0.9478, -3.305, 0.2345), (0.9488, -3.305, 0.3166), (-0.9478, -3.305, 0.3166), (0.9488, -3.458, 0.2345), (-0.9478, -3.458, 0.2345), (0.9488, -3.458, 0.3166), (-0.9478, -3.458, 0.3166), (0.9488, -3.305, 1.008), (-0.9478, -3.305, 1.008), (0.9488, -3.305, 1.059), (-0.9478, -3.305, 1.059), (0.9488, -3.385, 1.008), (-0.9478, -3.385, 1.008), (0.9488, -3.385, 1.059), (-0.9478, -3.385, 1.059), (0.9488, -3.305, 1.822), (-0.9478, -3.305, 1.822), (0.9488, -3.305, 1.873), (-0.9478, -3.305, 1.873), (0.9488, -3.385, 1.822), (-0.9478, -3.385, 1.822), (0.9488, -3.385, 1.873), (-0.9478, -3.385, 1.873), (-0.9512, -3.48, -2.75), (-0.9512, -3.48, 2.75), (-1.151, -3.48, -2.75), (-1.151, -3.48, 2.75), (-0.9512, -3.28, -2.75), (-0.9512, -3.28, 2.75), (-1.151, -3.28, -2.75), (-1.151, -3.28, 2.75), (-1.125, -3.48, -2.75), (-0.9771, -3.48, -2.75), (-0.9771, -3.48, 2.75), (-1.125, -3.48, 2.75), (-0.9771, -3.28, -2.75), (-1.125, -3.28, -2.75), (-1.125, -3.28, 2.75), (-0.9771, -3.28, 2.75), (-1.125, -3.4, -2.75), (-0.9771, -3.4, -2.75), (-0.9771, -3.4, 2.75), (-1.125, -3.4, 2.75), (-0.9771, -3.36, -2.75), (-1.125, -3.36, -2.75), (-1.125, -3.36, 2.75), (-0.9771, -3.36, 2.75), (0.9488, -3.48, -0.3), (0.9488, -3.48, -0.2), (-0.9478, -3.48, -0.3), (-0.9478, -3.48, -0.2), (0.9488, -3.28, -0.3), (0.9488, -3.28, -0.2), (-0.9478, -3.28, -0.3), (-0.9478, -3.28, -0.2), (-0.02813, -3.305, -2.75), (-0.02813, -3.305, -0.3), (0.02237, -3.305, -2.75), (0.02237, -3.305, -0.3), (-0.02813, -3.405, -2.75), (-0.02813, -3.405, -0.3), (0.02237, -3.405, -2.75), (0.02237, -3.405, -0.3), (0.9488, -3.305, -1.942), (-0.9478, -3.305, -1.942), (0.9488, -3.305, -1.891), (-0.9478, -3.305, -1.891), (0.9488, -3.385, -1.942), (-0.9478, -3.385, -1.942), (0.9488, -3.385, -1.891), (-0.9478, -3.385, -1.891), (0.9488, -3.305, -1.128), (-0.9478, -3.305, -1.128), (0.9488, -3.305, -1.077), (-0.9478, -3.305, -1.077), (0.9488, -3.385, -1.128), (-0.9478, -3.385, -1.128), (0.9488, -3.385, -1.077), (-0.9478, -3.385, -1.077), (0.9488, -3.48, -2.75), (0.9488, -3.48, -2.65), (-0.9478, -3.48, -2.75), (-0.9478, -3.48, -2.65), (0.9488, -3.28, -2.75), (0.9488, -3.28, -2.65), (-0.9478, -3.28, -2.75), (-0.9478, -3.28, -2.65)], [], [(0, 1, 3, 2), (4, 5, 7, 6), (6, 7, 11, 10), (10, 11, 9, 8), (8, 9, 5, 4), (6, 10, 8, 4), (11, 7, 5, 9), (20, 23, 15, 14), (14, 15, 19, 18), (24, 27, 17, 16), (16, 17, 13, 12), (21, 22, 30, 29), (29, 30, 31, 28), (33, 34, 35, 32), (18, 19, 26, 25), (27, 24, 32, 35), (12, 13, 22, 21), (23, 20, 28, 31), (25, 26, 34, 33), (23, 31, 30, 22, 13, 17, 27, 35, 34, 26, 19, 15), (44, 47, 39, 38), (38, 39, 43, 42), (48, 51, 41, 40), (40, 41, 37, 36), (45, 46, 54, 53), (53, 54, 55, 52), (57, 58, 59, 56), (42, 43, 50, 49), (51, 48, 56, 59), (36, 37, 46, 45), (47, 44, 52, 55), (49, 50, 58, 57), (47, 55, 54, 46, 37, 41, 51, 59, 58, 50, 43, 39), (68, 71, 63, 62), (62, 63, 67, 66), (72, 75, 65, 64), (64, 65, 61, 60), (69, 70, 78, 77), (77, 78, 79, 76), (81, 82, 83, 80), (66, 67, 74, 73), (75, 72, 80, 83), (60, 61, 70, 69), (71, 68, 76, 79), (73, 74, 82, 81), (71, 79, 78, 70, 61, 65, 75, 83, 82, 74, 67, 63), (92, 95, 87, 86), (86, 87, 91, 90), (96, 99, 89, 88), (88, 89, 85, 84), (93, 94, 102, 101), (101, 102, 103, 100), (105, 106, 107, 104), (90, 91, 98, 97), (99, 96, 104, 107), (84, 85, 94, 93), (95, 92, 100, 103), (97, 98, 106, 105), (95, 103, 102, 94, 85, 89, 99, 107, 106, 98, 91, 87), (116, 119, 111, 110), (110, 111, 115, 114), (120, 123, 113, 112), (112, 113, 109, 108), (117, 118, 126, 125), (125, 126, 127, 124), (129, 130, 131, 128), (114, 115, 122, 121), (123, 120, 128, 131), (108, 109, 118, 117), (119, 116, 124, 127), (121, 122, 130, 129), (119, 127, 126, 118, 109, 113, 123, 131, 130, 122, 115, 111), (132, 133, 135, 134), (134, 135, 139, 138), (138, 139, 137, 136), (136, 137, 133, 132), (134, 138, 136, 132), (139, 135, 133, 137), (140, 141, 143, 142), (142, 143, 147, 146), (146, 147, 145, 144), (144, 145, 141, 140), (142, 146, 144, 140), (147, 143, 141, 145), (148, 149, 151, 150), (150, 151, 155, 154), (154, 155, 153, 152), (152, 153, 149, 148), (150, 154, 152, 148), (155, 151, 149, 153), (156, 157, 159, 158), (158, 159, 163, 162), (162, 163, 161, 160), (160, 161, 157, 156), (158, 162, 160, 156), (163, 159, 157, 161), (164, 165, 167, 166), (166, 167, 171, 170), (170, 171, 169, 168), (168, 169, 165, 164), (166, 170, 168, 164), (171, 167, 165, 169), (172, 173, 175, 174), (174, 175, 179, 178), (178, 179, 177, 176), (176, 177, 173, 172), (174, 178, 176, 172), (179, 175, 173, 177), (180, 181, 183, 182), (182, 183, 187, 186), (186, 187, 185, 184), (184, 185, 181, 180), (182, 186, 184, 180), (187, 183, 181, 185), (188, 189, 191, 190), (190, 191, 195, 194), (194, 195, 193, 192), (192, 193, 189, 188), (190, 194, 192, 188), (195, 191, 189, 193), (196, 197, 199, 198), (198, 199, 203, 202), (202, 203, 201, 200), (200, 201, 197, 196), (198, 202, 200, 196), (203, 199, 197, 201), (204, 205, 207, 206), (206, 207, 211, 210), (210, 211, 209, 208), (208, 209, 205, 204), (206, 210, 208, 204), (211, 207, 205, 209), (212, 213, 215, 214), (214, 215, 219, 218), (218, 219, 217, 216), (216, 217, 213, 212), (214, 218, 216, 212), (219, 215, 213, 217), (220, 221, 223, 222), (222, 223, 227, 226), (226, 227, 225, 224), (224, 225, 221, 220), (222, 226, 224, 220), (227, 223, 221, 225), (228, 229, 231, 230), (230, 231, 235, 234), (234, 235, 233, 232), (232, 233, 229, 228), (230, 234, 232, 228), (235, 231, 229, 233), (236, 237, 239, 238), (238, 239, 243, 242), (242, 243, 241, 240), (240, 241, 237, 236), (238, 242, 240, 236), (243, 239, 237, 241), (244, 245, 247, 246), (246, 247, 251, 250), (250, 251, 249, 248), (248, 249, 245, 244), (246, 250, 248, 244), (251, 247, 245, 249), (252, 253, 255, 254), (254, 255, 259, 258), (258, 259, 257, 256), (256, 257, 253, 252), (254, 258, 256, 252), (259, 255, 253, 257), (260, 261, 263, 262), (262, 263, 267, 266), (266, 267, 265, 264), (264, 265, 261, 260), (262, 266, 264, 260), (267, 263, 261, 265), (268, 269, 271, 270), (270, 271, 275, 274), (274, 275, 273, 272), (272, 273, 269, 268), (270, 274, 272, 268), (275, 271, 269, 273), (276, 277, 279, 278), (278, 279, 283, 282), (282, 283, 281, 280), (280, 281, 277, 276), (278, 282, 280, 276), (283, 279, 277, 281), (284, 285, 287, 286), (286, 287, 291, 290), (290, 291, 289, 288), (288, 289, 285, 284), (286, 290, 288, 284), (291, 287, 285, 289), (292, 293, 295, 294), (294, 295, 299, 298), (298, 299, 297, 296), (296, 297, 293, 292), (294, 298, 296, 292), (299, 295, 293, 297), (300, 301, 303, 302), (302, 303, 307, 306), (306, 307, 305, 304), (304, 305, 301, 300), (302, 306, 304, 300), (307, 303, 301, 305), (308, 309, 311, 310), (312, 313, 315, 314), (316, 317, 319, 318), (320, 321, 323, 322), (324, 325, 327, 326), (328, 329, 331, 330), (332, 333, 335, 334), (336, 337, 339, 338), (338, 339, 343, 342), (342, 343, 341, 340), (340, 341, 337, 336), (338, 342, 340, 336), (343, 339, 337, 341), (344, 345, 347, 346), (346, 347, 351, 350), (350, 351, 349, 348), (348, 349, 345, 344), (346, 350, 348, 344), (351, 347, 345, 349), (352, 353, 355, 354), (354, 355, 359, 358), (358, 359, 357, 356), (356, 357, 353, 352), (354, 358, 356, 352), (359, 355, 353, 357), (360, 361, 363, 362), (362, 363, 367, 366), (366, 367, 365, 364), (364, 365, 361, 360), (362, 366, 364, 360), (367, 363, 361, 365), (368, 369, 371, 370), (370, 371, 375, 374), (374, 375, 373, 372), (372, 373, 369, 368), (370, 374, 372, 368), (375, 371, 369, 373), (376, 377, 379, 378), (378, 379, 383, 382), (382, 383, 381, 380), (380, 381, 377, 376), (378, 382, 380, 376), (383, 379, 377, 381), (384, 385, 387, 386), (386, 387, 391, 390), (390, 391, 389, 388), (388, 389, 385, 384), (386, 390, 388, 384), (391, 387, 385, 389), (392, 393, 395, 394), (394, 395, 399, 398), (398, 399, 397, 396), (396, 397, 393, 392), (394, 398, 396, 392), (399, 395, 393, 397), (408, 411, 403, 402), (402, 403, 407, 406), (412, 415, 405, 404), (404, 405, 401, 400), (409, 410, 418, 417), (417, 418, 419, 416), (421, 422, 423, 420), (406, 407, 414, 413), (415, 412, 420, 423), (400, 401, 410, 409), (411, 408, 416, 419), (413, 414, 422, 421), (411, 419, 418, 410, 401, 405, 415, 423, 422, 414, 407, 403), (424, 425, 427, 426), (426, 427, 431, 430), (430, 431, 429, 428), (428, 429, 425, 424), (426, 430, 428, 424), (431, 427, 425, 429), (432, 433, 435, 434), (434, 435, 439, 438), (438, 439, 437, 436), (436, 437, 433, 432), (434, 438, 436, 432), (439, 435, 433, 437), (440, 441, 443, 442), (442, 443, 447, 446), (446, 447, 445, 444), (444, 445, 441, 440), (442, 446, 444, 440), (447, 443, 441, 445), (448, 449, 451, 450), (450, 451, 455, 454), (454, 455, 453, 452), (452, 453, 449, 448), (450, 454, 452, 448), (455, 451, 449, 453), (456, 457, 459, 458), (458, 459, 463, 462), (462, 463, 461, 460), (460, 461, 457, 456), (458, 462, 460, 456), (463, 459, 457, 461)])
me_eames_part_005.polygons.foreach_set('material_index', [0, 1, 1, 1, 1, 1, 1, 1, 1, 1, 1, 1, 1, 1, 1, 1, 1, 1, 1, 1, 1, 1, 1, 1, 1, 1, 1, 1, 1, 1, 1, 1, 1, 1, 1, 1, 1, 1, 1, 1, 1, 1, 1, 1, 1, 1, 1, 1, 1, 1, 1, 1, 1, 1, 1, 1, 1, 1, 1, 1, 1, 1, 1, 1, 1, 1, 1, 1, 1, 1, 1, 1, 1, 1, 1, 1, 1, 1, 1, 1, 1, 1, 1, 1, 1, 1, 1, 1, 1, 1, 1, 1, 1, 1, 1, 1, 1, 1, 1, 1, 1, 1, 1, 1, 1, 1, 1, 1, 1, 1, 1, 1, 1, 1, 1, 1, 1, 1, 1, 1, 1, 1, 1, 1, 1, 1, 1, 1, 1, 1, 1, 1, 1, 1, 1, 1, 1, 1, 1, 1, 1, 1, 1, 1, 1, 1, 1, 1, 1, 1, 1, 1, 1, 1, 1, 1, 1, 1, 1, 1, 1, 1, 1, 1, 1, 1, 1, 1, 1, 1, 1, 1, 1, 1, 1, 1, 1, 1, 1, 1, 1, 1, 1, 1, 1, 1, 1, 1, 1, 1, 1, 1, 1, 1, 1, 1, 1, 1, 1, 1, 1, 1, 1, 1, 2, 2, 3, 0, 0, 0, 0, 1, 1, 1, 1, 1, 1, 1, 1, 1, 1, 1, 1, 1, 1, 1, 1, 1, 1, 1, 1, 1, 1, 1, 1, 1, 1, 1, 1, 1, 1, 1, 1, 1, 1, 1, 1, 1, 1, 1, 1, 1, 1, 1, 1, 1, 1, 1, 1, 1, 1, 1, 1, 1, 1, 1, 1, 1, 1, 1, 1, 1, 1, 1, 1, 1, 1, 1, 1, 1, 1, 1, 1, 1, 1, 1, 1, 1, 1, 1, 1, 1, 1, 1, 1, 1, 1, 1, 1, 1, 1, 1])
me_eames_part_005.materials.append(mat_facade_001)
me_eames_part_005.materials.append(mat_black)
me_eames_part_005.materials.append(mat_floor)
me_eames_part_005.materials.append(mat_wood)
me_eames_part_005.use_remesh_preserve_volume = False
me_eames_part_005.use_remesh_preserve_attributes = False
me_eames_part_005.use_mirror_vertex_groups = False
me_eames_part_005.update()
me_eames_part_004 = bpy.data.meshes.new('eames.part.004')
me_eames_part_004.from_pydata([(0.1009, -3.4, -0.2), (2.101, -3.4, -0.2), (0.1009, -3.4, 1.13), (2.101, -3.4, 1.13), (-2.12, -3.4, -0.2), (-0.1, -3.4, -0.2), (-2.12, -3.4, 0.1991), (-0.1, -3.4, 0.1991), (-2.12, -3.48, 0.3001), (-0.1, -3.48, 0.3001), (-2.12, -3.48, 2.65), (-0.1, -3.48, 2.65), (0.1, -3.42, -1.82), (2.1, -3.42, -1.82), (0.1, -3.42, -1.769), (2.1, -3.42, -1.769), (0.1, -3.34, -1.82), (2.1, -3.34, -1.82), (0.1, -3.34, -1.769), (2.1, -3.34, -1.769), (0.1, -3.42, -1.054), (2.1, -3.42, -1.054), (0.1, -3.42, -1.003), (2.1, -3.42, -1.003), (0.1, -3.34, -1.054), (2.1, -3.34, -1.054), (0.1, -3.34, -1.003), (2.1, -3.34, -1.003), (1.065, -3.43, -2.65), (1.115, -3.43, -2.65), (1.065, -3.43, -0.3), (1.115, -3.43, -0.3), (1.065, -3.33, -2.65), (1.115, -3.33, -2.65), (1.065, -3.33, -0.3), (1.115, -3.33, -0.3), (0.1009, -3.42, 1.897), (2.101, -3.42, 1.897), (0.1009, -3.42, 1.947), (2.101, -3.42, 1.947), (0.1009, -3.34, 1.897), (2.101, -3.34, 1.897), (0.1009, -3.34, 1.947), (2.101, -3.34, 1.947), (0.1009, -3.42, 1.13), (2.101, -3.42, 1.13), (0.1009, -3.42, 1.181), (2.101, -3.42, 1.181), (0.1009, -3.34, 1.13), (2.101, -3.34, 1.13), (0.1009, -3.34, 1.181), (2.101, -3.34, 1.181), (0.1009, -3.422, 0.1991), (2.101, -3.422, 0.1991), (0.1009, -3.422, 0.3001), (2.101, -3.422, 0.3001), (0.1009, -3.342, 0.1991), (2.101, -3.342, 0.1991), (0.1009, -3.342, 0.3001), (2.101, -3.342, 0.3001), (1.066, -3.43, -0.2), (1.116, -3.43, -0.2), (1.066, -3.43, 2.65), (1.116, -3.43, 2.65), (1.066, -3.33, -0.2), (1.116, -3.33, 0.3), (1.066, -3.33, 2.65), (1.116, -3.33, 2.65), (-1.135, -3.43, -0.2), (-1.085, -3.43, -0.2), (-1.135, -3.43, 2.65), (-1.085, -3.43, 2.65), (-1.135, -3.33, -0.2), (-1.085, -3.33, -0.2), (-1.135, -3.33, 2.65), (-1.085, -3.33, 2.65), (-1.135, -3.43, -2.65), (-1.085, -3.43, -2.65), (-1.135, -3.43, -0.3), (-1.085, -3.43, -0.3), (-1.135, -3.33, -2.65), (-1.085, -3.33, -2.65), (-1.135, -3.33, -0.3), (-1.085, -3.33, -0.3), (-2.1, -3.422, 0.1991), (-0.1, -3.422, 0.1991), (-2.1, -3.422, 0.3001), (-0.1, -3.422, 0.3001), (-2.1, -3.342, 0.1991), (-0.1, -3.342, 0.1991), (-2.1, -3.342, 0.3001), (-0.1, -3.342, 0.3001), (-2.1, -3.42, 1.13), (-0.1, -3.42, 1.13), (-2.1, -3.42, 1.181), (-0.1, -3.42, 1.181), (-2.1, -3.34, 1.13), (-0.1, -3.34, 1.13), (-2.1, -3.34, 1.181), (-0.1, -3.34, 1.181), (-2.1, -3.42, 1.897), (-0.1, -3.42, 1.897), (-2.1, -3.42, 1.947), (-0.1, -3.42, 1.947), (-2.1, -3.34, 1.897), (-0.1, -3.34, 1.897), (-2.1, -3.34, 1.947), (-0.1, -3.34, 1.947), (-2.2, -3.48, 2.75), (2.2, -3.48, 2.75), (-2.2, 3.48, 2.75), (2.2, 3.48, 2.75), (-2.1, -3.42, -1.054), (-0.1, -3.42, -1.054), (-2.1, -3.42, -1.003), (-0.1, -3.42, -1.003), (-2.1, -3.34, -1.054), (-0.1, -3.34, -1.054), (-2.1, -3.34, -1.003), (-0.1, -3.34, -1.003), (2.1, 3.48, -2.75), (2.1, 3.48, 2.75), (2.1, 3.28, -2.75), (2.1, 3.28, 2.75), (2.126, 3.48, -2.75), (2.126, 3.48, 2.75), (2.126, 3.28, -2.75), (2.126, 3.28, 2.75), (2.126, 3.4, -2.75), (2.126, 3.4, 2.75), (2.126, 3.36, -2.75), (2.126, 3.36, 2.75), (2.2, 3.4, 2.75), (2.2, 3.4, -2.75), (2.2, 3.36, -2.75), (2.2, 3.36, 2.75), (2.1, -3.28, -2.75), (2.1, -3.28, 2.75), (2.1, -3.48, -2.75), (2.1, -3.48, 2.75), (2.126, -3.28, -2.75), (2.126, -3.28, 2.75), (2.126, -3.48, -2.75), (2.126, -3.48, 2.75), (2.126, -3.36, -2.75), (2.126, -3.36, 2.75), (2.126, -3.4, -2.75), (2.126, -3.4, 2.75), (2.2, -3.36, 2.75), (2.2, -3.36, -2.75), (2.2, -3.4, -2.75), (2.2, -3.4, 2.75), (-2.1, -3.48, -2.75), (-2.1, -3.48, 2.75), (-2.1, -3.28, -2.75), (-2.1, -3.28, 2.75), (-2.126, -3.48, -2.75), (-2.126, -3.48, 2.75), (-2.126, -3.28, -2.75), (-2.126, -3.28, 2.75), (-2.126, -3.4, -2.75), (-2.126, -3.4, 2.75), (-2.126, -3.36, -2.75), (-2.126, -3.36, 2.75), (-2.2, -3.4, 2.75), (-2.2, -3.4, -2.75), (-2.2, -3.36, -2.75), (-2.2, -3.36, 2.75), (-2.1, 3.28, -2.75), (-2.1, 3.28, 2.75), (-2.1, 3.48, -2.75), (-2.1, 3.48, 2.75), (-2.126, 3.28, -2.75), (-2.126, 3.28, 2.75), (-2.126, 3.48, -2.75), (-2.126, 3.48, 2.75), (-2.126, 3.36, -2.75), (-2.126, 3.36, 2.75), (-2.126, 3.4, -2.75), (-2.126, 3.4, 2.75), (-2.2, 3.36, 2.75), (-2.2, 3.36, -2.75), (-2.2, 3.4, -2.75), (-2.2, 3.4, 2.75), (2.12, -3.48, 2.65), (2.12, -3.48, 2.75), (0.1, -3.48, 2.65), (0.1, -3.48, 2.75), (2.12, -3.28, 2.65), (2.12, -3.28, 2.75), (0.1, -3.28, 2.65), (0.1, -3.28, 2.75), (-0.1, -3.48, 2.65), (-0.1, -3.48, 2.75), (-2.12, -3.48, 2.65), (-2.12, -3.48, 2.75), (-0.1, -3.28, 2.65), (-0.1, -3.28, 2.75), (-2.12, -3.28, 2.65), (-2.12, -3.28, 2.75), (-2.1, -3.42, -1.82), (-0.1, -3.42, -1.82), (-2.1, -3.42, -1.769), (-0.1, -3.42, -1.769), (-2.1, -3.34, -1.82), (-0.1, -3.34, -1.82), (-2.1, -3.34, -1.769), (-0.1, -3.34, -1.769), (2.1, -3.48, -2.75), (2.1, -3.48, -2.65), (0.1, -3.48, -2.75), (0.1, -3.48, -2.65), (2.1, -3.28, -2.75), (2.1, -3.28, -2.65), (0.1, -3.28, -2.75), (0.1, -3.28, -2.65), (-0.1, -3.48, -2.75), (-0.1, -3.48, -2.65), (-2.12, -3.48, -2.75), (-2.12, -3.48, -2.65), (-0.1, -3.28, -2.75), (-0.1, -3.28, -2.65), (-2.12, -3.28, -2.75), (-2.12, -3.28, -2.65), (-0.1, -3.48, -0.3), (-0.1, -3.48, -0.2), (-2.12, -3.48, -0.3), (-2.12, -3.48, -0.2), (-0.1, -3.28, -0.3), (-0.1, -3.28, -0.2), (-2.12, -3.28, -0.3), (-2.12, -3.28, -0.2), (2.12, -3.48, -0.3), (2.12, -3.48, -0.2), (0.1, -3.48, -0.3), (0.1, -3.48, -0.2), (2.12, -3.28, -0.3), (2.12, -3.28, -0.2), (0.1, -3.28, -0.3), (0.1, -3.28, -0.2), (-2.2, -3.48, -2.75), (2.2, -3.48, -2.75), (-2.2, 3.48, -2.75), (2.2, 3.48, -2.75), (-2.1, 3.28, -2.75), (2.1, 3.28, -2.75), (-2.1, 3.28, 2.75), (2.1, 3.28, 2.75), (0.1, -3.48, -2.75), (0.1, -3.48, 2.75), (-0.1, -3.48, -2.75), (-0.1, -3.48, 2.75), (0.1, -3.28, -2.75), (0.1, -3.28, 2.75), (-0.1, -3.28, -2.75), (-0.1, -3.28, 2.75), (-0.07406, -3.48, -2.75), (0.07405, -3.48, -2.75), (0.07405, -3.48, 2.75), (-0.07406, -3.48, 2.75), (0.07405, -3.28, -2.75), (-0.07406, -3.28, -2.75), (-0.07406, -3.28, 2.75), (0.07405, -3.28, 2.75), (-0.07406, -3.4, -2.75), (0.07405, -3.4, -2.75), (0.07405, -3.4, 2.75), (-0.07406, -3.4, 2.75), (0.07405, -3.36, -2.75), (-0.07406, -3.36, -2.75), (-0.07406, -3.36, 2.75), (0.07405, -3.36, 2.75), (0.1, 3.28, -2.75), (0.1, 3.28, 2.75), (-0.1, 3.28, -2.75), (-0.1, 3.28, 2.75), (0.1, 3.48, -2.75), (0.1, 3.48, 2.75), (-0.1, 3.48, -2.75), (-0.1, 3.48, 2.75), (-0.07406, 3.28, -2.75), (0.07405, 3.28, -2.75), (0.07405, 3.28, 2.75), (-0.07406, 3.28, 2.75), (0.07405, 3.48, -2.75), (-0.07406, 3.48, -2.75), (-0.07406, 3.48, 2.75), (0.07405, 3.48, 2.75), (-0.07406, 3.36, -2.75), (0.07405, 3.36, -2.75), (0.07405, 3.36, 2.75), (-0.07406, 3.36, 2.75), (0.07405, 3.4, -2.75), (-0.07406, 3.4, -2.75), (-0.07406, 3.4, 2.75), (0.07405, 3.4, 2.75)], [], [(0, 1, 3, 2), (4, 5, 7, 6), (8, 9, 11, 10), (12, 13, 15, 14), (14, 15, 19, 18), (18, 19, 17, 16), (16, 17, 13, 12), (14, 18, 16, 12), (19, 15, 13, 17), (20, 21, 23, 22), (22, 23, 27, 26), (26, 27, 25, 24), (24, 25, 21, 20), (22, 26, 24, 20), (27, 23, 21, 25), (28, 29, 31, 30), (30, 31, 35, 34), (34, 35, 33, 32), (32, 33, 29, 28), (30, 34, 32, 28), (35, 31, 29, 33), (36, 37, 39, 38), (38, 39, 43, 42), (42, 43, 41, 40), (40, 41, 37, 36), (38, 42, 40, 36), (43, 39, 37, 41), (44, 45, 47, 46), (46, 47, 51, 50), (50, 51, 49, 48), (48, 49, 45, 44), (46, 50, 48, 44), (51, 47, 45, 49), (52, 53, 55, 54), (54, 55, 59, 58), (58, 59, 57, 56), (56, 57, 53, 52), (54, 58, 56, 52), (59, 55, 53, 57), (60, 61, 63, 62), (62, 63, 67, 66), (66, 67, 65, 64), (64, 65, 61, 60), (62, 66, 64, 60), (67, 63, 61, 65), (68, 69, 71, 70), (70, 71, 75, 74), (74, 75, 73, 72), (72, 73, 69, 68), (70, 74, 72, 68), (75, 71, 69, 73), (76, 77, 79, 78), (78, 79, 83, 82), (82, 83, 81, 80), (80, 81, 77, 76), (78, 82, 80, 76), (83, 79, 77, 81), (84, 85, 87, 86), (86, 87, 91, 90), (90, 91, 89, 88), (88, 89, 85, 84), (86, 90, 88, 84), (91, 87, 85, 89), (92, 93, 95, 94), (94, 95, 99, 98), (98, 99, 97, 96), (96, 97, 93, 92), (94, 98, 96, 92), (99, 95, 93, 97), (100, 101, 103, 102), (102, 103, 107, 106), (106, 107, 105, 104), (104, 105, 101, 100), (102, 106, 104, 100), (107, 103, 101, 105), (108, 109, 111, 110), (112, 113, 115, 114), (114, 115, 119, 118), (118, 119, 117, 116), (116, 117, 113, 112), (114, 118, 116, 112), (119, 115, 113, 117), (126, 127, 123, 122), (122, 123, 121, 120), (124, 125, 129, 128), (133, 132, 135, 134), (134, 135, 131, 130), (127, 126, 130, 131), (120, 121, 125, 124), (128, 129, 132, 133), (127, 131, 135, 132, 129, 125, 121, 123), (142, 143, 139, 138), (138, 139, 137, 136), (140, 141, 145, 144), (149, 148, 151, 150), (150, 151, 147, 146), (143, 142, 146, 147), (136, 137, 141, 140), (144, 145, 148, 149), (143, 147, 151, 148, 145, 141, 137, 139), (158, 159, 155, 154), (154, 155, 153, 152), (156, 157, 161, 160), (165, 164, 167, 166), (166, 167, 163, 162), (159, 158, 162, 163), (152, 153, 157, 156), (160, 161, 164, 165), (159, 163, 167, 164, 161, 157, 153, 155), (174, 175, 171, 170), (170, 171, 169, 168), (172, 173, 177, 176), (181, 180, 183, 182), (182, 183, 179, 178), (175, 174, 178, 179), (168, 169, 173, 172), (176, 177, 180, 181), (175, 179, 183, 180, 177, 173, 169, 171), (184, 185, 187, 186), (186, 187, 191, 190), (190, 191, 189, 188), (188, 189, 185, 184), (186, 190, 188, 184), (191, 187, 185, 189), (192, 193, 195, 194), (194, 195, 199, 198), (198, 199, 197, 196), (196, 197, 193, 192), (194, 198, 196, 192), (199, 195, 193, 197), (200, 201, 203, 202), (202, 203, 207, 206), (206, 207, 205, 204), (204, 205, 201, 200), (202, 206, 204, 200), (207, 203, 201, 205), (208, 209, 211, 210), (210, 211, 215, 214), (214, 215, 213, 212), (212, 213, 209, 208), (210, 214, 212, 208), (215, 211, 209, 213), (216, 217, 219, 218), (218, 219, 223, 222), (222, 223, 221, 220), (220, 221, 217, 216), (218, 222, 220, 216), (223, 219, 217, 221), (224, 225, 227, 226), (226, 227, 231, 230), (230, 231, 229, 228), (228, 229, 225, 224), (226, 230, 228, 224), (231, 227, 225, 229), (232, 233, 235, 234), (234, 235, 239, 238), (238, 239, 237, 236), (236, 237, 233, 232), (234, 238, 236, 232), (239, 235, 233, 237), (240, 241, 243, 242), (244, 245, 247, 246), (256, 259, 251, 250), (250, 251, 255, 254), (260, 263, 253, 252), (252, 253, 249, 248), (257, 258, 266, 265), (265, 266, 267, 264), (269, 270, 271, 268), (254, 255, 262, 261), (263, 260, 268, 271), (248, 249, 258, 257), (259, 256, 264, 267), (261, 262, 270, 269), (259, 267, 266, 258, 249, 253, 263, 271, 270, 262, 255, 251), (280, 283, 275, 274), (274, 275, 279, 278), (284, 287, 277, 276), (276, 277, 273, 272), (281, 282, 290, 289), (289, 290, 291, 288), (293, 294, 295, 292), (278, 279, 286, 285), (287, 284, 292, 295), (272, 273, 282, 281), (283, 280, 288, 291), (285, 286, 294, 293), (283, 291, 290, 282, 273, 277, 287, 295, 294, 286, 279, 275)])
me_eames_part_004.polygons.foreach_set('material_index', [0, 1, 2, 3, 3, 3, 3, 3, 3, 3, 3, 3, 3, 3, 3, 3, 3, 3, 3, 3, 3, 3, 3, 3, 3, 3, 3, 3, 3, 3, 3, 3, 3, 3, 3, 3, 3, 3, 3, 3, 3, 3, 3, 3, 3, 3, 3, 3, 3, 3, 3, 3, 3, 3, 3, 3, 3, 3, 3, 3, 3, 3, 3, 3, 3, 3, 3, 3, 3, 3, 3, 3, 3, 3, 3, 4, 3, 3, 3, 3, 3, 3, 3, 3, 3, 3, 3, 3, 3, 3, 3, 3, 3, 3, 3, 3, 3, 3, 3, 3, 3, 3, 3, 3, 3, 3, 3, 3, 3, 3, 3, 3, 3, 3, 3, 3, 3, 3, 3, 3, 3, 3, 3, 3, 3, 3, 3, 3, 3, 3, 3, 3, 3, 3, 3, 3, 3, 3, 3, 3, 3, 3, 3, 3, 3, 3, 3, 3, 3, 3, 3, 3, 3, 3, 3, 3, 3, 3, 3, 3, 4, 5, 3, 3, 3, 3, 3, 3, 3, 3, 3, 3, 3, 3, 3, 3, 3, 3, 3, 3, 3, 3, 3, 3, 3, 3, 3, 3])
me_eames_part_004.materials.append(mat_facade_001)
me_eames_part_004.materials.append(mat_facade_003)
me_eames_part_004.materials.append(mat_facade_002)
me_eames_part_004.materials.append(mat_black)
me_eames_part_004.materials.append(mat_floor_001)
me_eames_part_004.materials.append(mat_wood)
me_eames_part_004.use_remesh_preserve_volume = False
me_eames_part_004.use_remesh_preserve_attributes = False
me_eames_part_004.use_mirror_vertex_groups = False
me_eames_part_004.update()
me_eames_part_003 = bpy.data.meshes.new('eames.part.003')
me_eames_part_003.from_pydata([(0.1, -3.34, -2.65), (2.12, -3.34, -2.65), (0.1, -3.34, -0.3), (2.12, -3.34, -0.3), (0.1, 3.28, -2.75), (0.1, 3.28, 2.75), (-0.1, 3.28, -2.75), (-0.1, 3.28, 2.75), (0.1, 3.48, -2.75), (0.1, 3.48, 2.75), (-0.1, 3.48, -2.75), (-0.1, 3.48, 2.75), (-0.07406, 3.28, -2.75), (0.07405, 3.28, -2.75), (0.07405, 3.28, 2.75), (-0.07406, 3.28, 2.75), (0.07405, 3.48, -2.75), (-0.07406, 3.48, -2.75), (-0.07406, 3.48, 2.75), (0.07405, 3.48, 2.75), (-0.07406, 3.36, -2.75), (0.07405, 3.36, -2.75), (0.07405, 3.36, 2.75), (-0.07406, 3.36, 2.75), (0.07405, 3.4, -2.75), (-0.07406, 3.4, -2.75), (-0.07406, 3.4, 2.75), (0.07405, 3.4, 2.75), (0.1, -3.48, -2.75), (0.1, -3.48, 2.75), (-0.1, -3.48, -2.75), (0.1, -3.28, -2.75), (0.1, -3.28, 2.75), (-0.07406, -3.48, -2.75), (0.07405, -3.48, -2.75), (0.07405, -3.48, 2.75), (-0.07406, -3.48, 2.75), (0.07405, -3.28, -2.75), (-0.07406, -3.28, -2.75), (-0.07406, -3.28, 2.75), (0.07405, -3.28, 2.75), (-0.07406, -3.4, -2.75), (0.07405, -3.4, -2.75), (0.07405, -3.4, 2.75), (-0.07406, -3.4, 2.75), (0.07405, -3.36, -2.75), (-0.07406, -3.36, -2.75), (-0.07406, -3.36, 2.75), (0.07405, -3.36, 2.75), (2.1, 3.28, -2.75), (-2.1, 3.28, 2.75), (-2.2, -3.48, -2.75), (2.2, -3.48, -2.75), (-2.2, 3.48, -2.75), (2.2, 3.48, -2.75), (2.12, -3.48, -0.3), (2.12, -3.48, -0.2), (0.1, -3.48, -0.3), (0.1, -3.48, -0.2), (2.12, -3.28, -0.3), (2.12, -3.28, -0.2), (0.1, -3.28, -0.3), (0.1, -3.28, -0.2), (-0.1, -3.48, -0.3), (-0.1, -3.48, -0.2), (-2.12, -3.48, -0.3), (-2.12, -3.48, -0.2), (-0.1, -3.28, -0.3), (-0.1, -3.28, -0.2), (-2.12, -3.28, -0.3), (-2.12, -3.28, -0.2), (-0.1, -3.48, -2.65), (-2.12, -3.48, -2.75), (-2.12, -3.48, -2.65), (-0.1, -3.28, -2.75), (-0.1, -3.28, -2.65), (-2.12, -3.28, -2.75), (-2.12, -3.28, -2.65), (2.1, -3.48, -2.75), (2.1, -3.48, -2.65), (0.1, -3.48, -2.65), (2.1, -3.28, -2.75), (2.1, -3.28, -2.65), (0.1, -3.28, -2.65), (-2.1, -3.42, -1.82), (-0.1, -3.42, -1.82), (-2.1, -3.42, -1.769), (-0.1, -3.42, -1.769), (-2.1, -3.34, -1.82), (-0.1, -3.34, -1.82), (-2.1, -3.34, -1.769), (-0.1, -3.34, -1.769), (-0.1, -3.48, 2.65), (-0.1, -3.48, 2.75), (-2.12, -3.48, 2.65), (-2.12, -3.48, 2.75), (-0.1, -3.28, 2.65), (-0.1, -3.28, 2.75), (-2.12, -3.28, 2.65), (-2.12, -3.28, 2.75), (2.12, -3.48, 2.65), (2.12, -3.48, 2.75), (0.1, -3.48, 2.65), (2.12, -3.28, 2.65), (2.12, -3.28, 2.75), (0.1, -3.28, 2.65), (-2.1, 3.28, -2.75), (-2.1, 3.48, -2.75), (-2.1, 3.48, 2.75), (-2.126, 3.28, -2.75), (-2.126, 3.28, 2.75), (-2.126, 3.48, -2.75), (-2.126, 3.48, 2.75), (-2.126, 3.36, -2.75), (-2.126, 3.36, 2.75), (-2.126, 3.4, -2.75), (-2.126, 3.4, 2.75), (-2.2, 3.36, 2.75), (-2.2, 3.36, -2.75), (-2.2, 3.4, -2.75), (-2.2, 3.4, 2.75), (-2.1, -3.48, -2.75), (-2.1, -3.48, 2.75), (-2.1, -3.28, -2.75), (-2.1, -3.28, 2.75), (-2.126, -3.48, -2.75), (-2.126, -3.48, 2.75), (-2.126, -3.28, -2.75), (-2.126, -3.28, 2.75), (-2.126, -3.4, -2.75), (-2.126, -3.4, 2.75), (-2.126, -3.36, -2.75), (-2.126, -3.36, 2.75), (-2.2, -3.4, 2.75), (-2.2, -3.4, -2.75), (-2.2, -3.36, -2.75), (-2.2, -3.36, 2.75), (2.1, -3.28, 2.75), (2.1, -3.48, 2.75), (2.126, -3.28, -2.75), (2.126, -3.28, 2.75), (2.126, -3.48, -2.75), (2.126, -3.48, 2.75), (2.126, -3.36, -2.75), (2.126, -3.36, 2.75), (2.126, -3.4, -2.75), (2.126, -3.4, 2.75), (2.2, -3.36, 2.75), (2.2, -3.36, -2.75), (2.2, -3.4, -2.75), (2.2, -3.4, 2.75), (2.1, 3.48, -2.75), (2.1, 3.48, 2.75), (2.1, 3.28, 2.75), (2.126, 3.48, -2.75), (2.126, 3.48, 2.75), (2.126, 3.28, -2.75), (2.126, 3.28, 2.75), (2.126, 3.4, -2.75), (2.126, 3.4, 2.75), (2.126, 3.36, -2.75), (2.126, 3.36, 2.75), (2.2, 3.4, 2.75), (2.2, 3.4, -2.75), (2.2, 3.36, -2.75), (2.2, 3.36, 2.75), (-2.1, -3.42, -1.054), (-0.1, -3.42, -1.054), (-2.1, -3.42, -1.003), (-0.1, -3.42, -1.003), (-2.1, -3.34, -1.054), (-0.1, -3.34, -1.054), (-2.1, -3.34, -1.003), (-0.1, -3.34, -1.003), (-2.2, -3.48, 2.75), (2.2, -3.48, 2.75), (-2.2, 3.48, 2.75), (2.2, 3.48, 2.75), (-2.1, -3.42, 1.897), (-0.1, -3.42, 1.897), (-2.1, -3.42, 1.947), (-0.1, -3.42, 1.947), (-2.1, -3.34, 1.897), (-0.1, -3.34, 1.897), (-2.1, -3.34, 1.947), (-0.1, -3.34, 1.947), (-2.1, -3.42, 1.13), (-0.1, -3.42, 1.13), (-2.1, -3.42, 1.181), (-0.1, -3.42, 1.181), (-2.1, -3.34, 1.13), (-0.1, -3.34, 1.13), (-2.1, -3.34, 1.181), (-0.1, -3.34, 1.181), (-2.1, -3.422, 0.1991), (-0.1, -3.422, 0.1991), (-2.1, -3.422, 0.3001), (-0.1, -3.422, 0.3001), (-2.1, -3.342, 0.1991), (-0.1, -3.342, 0.1991), (-2.1, -3.342, 0.3001), (-0.1, -3.342, 0.3001), (-1.135, -3.43, -2.65), (-1.085, -3.43, -2.65), (-1.135, -3.43, -0.3), (-1.085, -3.43, -0.3), (-1.135, -3.33, -2.65), (-1.085, -3.33, -2.65), (-1.135, -3.33, -0.3), (-1.085, -3.33, -0.3), (-1.135, -3.43, 0.3), (-1.085, -3.43, 0.3), (-1.135, -3.43, 2.65), (-1.085, -3.43, 2.65), (-1.135, -3.33, 0.3), (-1.085, -3.33, 0.3), (-1.135, -3.33, 2.65), (-1.085, -3.33, 2.65), (1.066, -3.43, 0.3), (1.116, -3.43, 0.3), (1.066, -3.43, 2.65), (1.116, -3.43, 2.65), (1.066, -3.33, 0.3), (1.116, -3.33, 0.3), (1.066, -3.33, 2.65), (1.116, -3.33, 2.65), (0.1009, -3.422, 0.1991), (2.101, -3.422, 0.1991), (0.1009, -3.422, 0.3001), (2.101, -3.422, 0.3001), (0.1009, -3.342, 0.1991), (2.101, -3.342, 0.1991), (0.1009, -3.342, 0.3001), (2.101, -3.342, 0.3001), (0.1009, -3.42, 1.13), (2.101, -3.42, 1.13), (0.1009, -3.42, 1.181), (2.101, -3.42, 1.181), (0.1009, -3.34, 1.13), (2.101, -3.34, 1.13), (0.1009, -3.34, 1.181), (2.101, -3.34, 1.181), (0.1009, -3.42, 1.897), (2.101, -3.42, 1.897), (0.1009, -3.42, 1.947), (2.101, -3.42, 1.947), (0.1009, -3.34, 1.897), (2.101, -3.34, 1.897), (0.1009, -3.34, 1.947), (2.101, -3.34, 1.947), (2.075, -3.405, -2.65), (2.1, -3.405, -2.65), (0.1, -3.405, -0.3), (0.125, -3.405, -0.3), (2.075, -3.355, -2.65), (2.1, -3.355, -2.65), (0.1, -3.355, -0.3), (0.125, -3.355, -0.3), (0.1, -3.405, -2.65), (0.125, -3.405, -2.65), (2.095, -3.405, -0.3), (2.12, -3.405, -0.3), (0.1, -3.355, -2.65), (0.125, -3.355, -2.65), (2.095, -3.355, -0.3), (2.12, -3.355, -0.3), (1.117, -3.355, -1.481), (1.105, -3.405, -1.496), (1.117, -3.405, -1.481), (1.105, -3.405, -1.481), (1.105, -3.405, -1.466), (1.105, -3.355, -1.481), (1.099, -3.405, -1.474), (1.111, -3.355, -1.488), (1.111, -3.405, -1.488), (1.099, -3.355, -1.474), (1.105, -3.355, -1.466), (1.092, -3.355, -1.481), (1.093, -3.405, -1.481), (1.117, -3.405, -1.481), (1.105, -3.355, -1.496), (1.117, -3.38, -1.481), (1.092, -3.405, -1.481), (1.105, -3.38, -1.466), (1.105, -3.38, -1.496), (1.092, -3.38, -1.481)], [(283, 270), (284, 267), (266, 276), (266, 268), (274, 279), (285, 282), (277, 282), (276, 283), (280, 284), (277, 285)], [(0, 1, 3, 2), (12, 15, 7, 6), (6, 7, 11, 10), (16, 19, 9, 8), (8, 9, 5, 4), (13, 14, 22, 21), (21, 22, 23, 20), (25, 26, 27, 24), (10, 11, 18, 17), (19, 16, 24, 27), (4, 5, 14, 13), (15, 12, 20, 23), (17, 18, 26, 25), (15, 23, 22, 14, 5, 9, 19, 27, 26, 18, 11, 7), (33, 36, 93, 30), (30, 93, 97, 74), (37, 40, 32, 31), (31, 32, 29, 28), (34, 35, 43, 42), (42, 43, 44, 41), (46, 47, 48, 45), (74, 97, 39, 38), (40, 37, 45, 48), (28, 29, 35, 34), (36, 33, 41, 44), (38, 39, 47, 46), (36, 44, 43, 35, 29, 32, 40, 48, 47, 39, 97, 93), (106, 49, 153, 50), (51, 52, 54, 53), (55, 56, 58, 57), (57, 58, 62, 61), (61, 62, 60, 59), (59, 60, 56, 55), (57, 61, 59, 55), (62, 58, 56, 60), (63, 64, 66, 65), (65, 66, 70, 69), (69, 70, 68, 67), (67, 68, 64, 63), (65, 69, 67, 63), (70, 66, 64, 68), (30, 71, 73, 72), (72, 73, 77, 76), (76, 77, 75, 74), (74, 75, 71, 30), (72, 76, 74, 30), (77, 73, 71, 75), (78, 79, 80, 28), (28, 80, 83, 31), (31, 83, 82, 81), (81, 82, 79, 78), (28, 31, 81, 78), (83, 80, 79, 82), (84, 85, 87, 86), (86, 87, 91, 90), (90, 91, 89, 88), (88, 89, 85, 84), (86, 90, 88, 84), (91, 87, 85, 89), (92, 93, 95, 94), (94, 95, 99, 98), (98, 99, 97, 96), (96, 97, 93, 92), (94, 98, 96, 92), (99, 95, 93, 97), (100, 101, 29, 102), (102, 29, 32, 105), (105, 32, 104, 103), (103, 104, 101, 100), (102, 105, 103, 100), (32, 29, 101, 104), (111, 112, 108, 107), (107, 108, 50, 106), (109, 110, 114, 113), (118, 117, 120, 119), (119, 120, 116, 115), (112, 111, 115, 116), (106, 50, 110, 109), (113, 114, 117, 118), (112, 116, 120, 117, 114, 110, 50, 108), (127, 128, 124, 123), (123, 124, 122, 121), (125, 126, 130, 129), (134, 133, 136, 135), (135, 136, 132, 131), (128, 127, 131, 132), (121, 122, 126, 125), (129, 130, 133, 134), (128, 132, 136, 133, 130, 126, 122, 124), (141, 142, 138, 78), (78, 138, 137, 81), (139, 140, 144, 143), (148, 147, 150, 149), (149, 150, 146, 145), (142, 141, 145, 146), (81, 137, 140, 139), (143, 144, 147, 148), (142, 146, 150, 147, 144, 140, 137, 138), (156, 157, 153, 49), (49, 153, 152, 151), (154, 155, 159, 158), (163, 162, 165, 164), (164, 165, 161, 160), (157, 156, 160, 161), (151, 152, 155, 154), (158, 159, 162, 163), (157, 161, 165, 162, 159, 155, 152, 153), (166, 167, 169, 168), (168, 169, 173, 172), (172, 173, 171, 170), (170, 171, 167, 166), (168, 172, 170, 166), (173, 169, 167, 171), (174, 175, 177, 176), (178, 179, 181, 180), (180, 181, 185, 184), (184, 185, 183, 182), (182, 183, 179, 178), (180, 184, 182, 178), (185, 181, 179, 183), (186, 187, 189, 188), (188, 189, 193, 192), (192, 193, 191, 190), (190, 191, 187, 186), (188, 192, 190, 186), (193, 189, 187, 191), (194, 195, 197, 196), (196, 197, 201, 200), (200, 201, 199, 198), (198, 199, 195, 194), (196, 200, 198, 194), (201, 197, 195, 199), (202, 203, 205, 204), (204, 205, 209, 208), (208, 209, 207, 206), (206, 207, 203, 202), (204, 208, 206, 202), (209, 205, 203, 207), (210, 211, 213, 212), (212, 213, 217, 216), (216, 217, 215, 214), (214, 215, 211, 210), (212, 216, 214, 210), (217, 213, 211, 215), (218, 219, 221, 220), (220, 221, 225, 224), (224, 225, 223, 222), (222, 223, 219, 218), (220, 224, 222, 218), (225, 221, 219, 223), (226, 227, 229, 228), (228, 229, 233, 232), (232, 233, 231, 230), (230, 231, 227, 226), (228, 232, 230, 226), (233, 229, 227, 231), (234, 235, 237, 236), (236, 237, 241, 240), (240, 241, 239, 238), (238, 239, 235, 234), (236, 240, 238, 234), (241, 237, 235, 239), (242, 243, 245, 244), (244, 245, 249, 248), (248, 249, 247, 246), (246, 247, 243, 242), (244, 248, 246, 242), (249, 245, 243, 247), (252, 253, 257, 256), (256, 257, 276, 255, 254, 280), (254, 255, 251, 250), (252, 256, 280, 267, 278, 282), (257, 253, 268, 279, 270, 276), (258, 259, 267, 274, 272, 282), (260, 261, 265, 264), (264, 265, 266, 273, 275, 276), (262, 263, 259, 258), (276, 270, 279, 268, 251, 255), (274, 268, 261, 260, 270, 272), (273, 280, 277, 275), (280, 263, 262, 277), (278, 267, 280, 254, 250, 282), (250, 251, 268, 253, 252, 282), (265, 261, 268, 281, 266)])
me_eames_part_003.polygons.foreach_set('material_index', [0, 1, 1, 1, 1, 1, 1, 1, 1, 1, 1, 1, 1, 1, 1, 1, 1, 1, 1, 1, 1, 1, 1, 1, 1, 1, 1, 2, 3, 1, 1, 1, 1, 1, 1, 1, 1, 1, 1, 1, 1, 1, 1, 1, 1, 1, 1, 1, 1, 1, 1, 1, 1, 1, 1, 1, 1, 1, 1, 1, 1, 1, 1, 1, 1, 1, 1, 1, 1, 1, 1, 1, 1, 1, 1, 1, 1, 1, 1, 1, 1, 1, 1, 1, 1, 1, 1, 1, 1, 1, 1, 1, 1, 1, 1, 1, 1, 1, 1, 1, 1, 1, 1, 1, 1, 1, 1, 1, 1, 1, 1, 1, 1, 3, 1, 1, 1, 1, 1, 1, 1, 1, 1, 1, 1, 1, 1, 1, 1, 1, 1, 1, 1, 1, 1, 1, 1, 1, 1, 1, 1, 1, 1, 1, 1, 1, 1, 1, 1, 1, 1, 1, 1, 1, 1, 1, 1, 1, 1, 1, 1, 1, 1, 1, 1, 1, 1, 1, 1, 1, 1, 1, 1, 1, 1, 1, 1, 1, 1, 1, 1, 1, 1, 1])
me_eames_part_003.materials.append(mat_facade_001)
me_eames_part_003.materials.append(mat_black)
me_eames_part_003.materials.append(mat_wood)
me_eames_part_003.materials.append(mat_floor_001)
me_eames_part_003.use_remesh_preserve_volume = False
me_eames_part_003.use_remesh_preserve_attributes = False
me_eames_part_003.use_mirror_vertex_groups = False
me_eames_part_003.update()
me_eames_part_002 = bpy.data.meshes.new('eames.part.002')
me_eames_part_002.from_pydata([(-2.2, -3.48, 2.75), (2.2, -3.48, 2.75), (-2.2, 3.48, 2.75), (2.2, 3.48, 2.75), (0.1, 3.28, -2.75), (0.1, 3.28, 2.75), (-0.1, 3.28, -2.75), (-0.1, 3.28, 2.75), (0.1, 3.48, -2.75), (0.1, 3.48, 2.75), (-0.1, 3.48, -2.75), (-0.1, 3.48, 2.75), (-0.07406, 3.28, -2.75), (0.07405, 3.28, -2.75), (0.07405, 3.28, 2.75), (-0.07406, 3.28, 2.75), (0.07405, 3.48, -2.75), (-0.07406, 3.48, -2.75), (-0.07406, 3.48, 2.75), (0.07405, 3.48, 2.75), (-0.07406, 3.36, -2.75), (0.07405, 3.36, -2.75), (0.07405, 3.36, 2.75), (-0.07406, 3.36, 2.75), (0.07405, 3.4, -2.75), (-0.07406, 3.4, -2.75), (-0.07406, 3.4, 2.75), (0.07405, 3.4, 2.75), (0.1, -3.28, -2.75), (-0.07406, -3.48, -2.75), (0.07405, -3.48, -2.75), (0.07405, -3.48, 2.75), (-0.07406, -3.48, 2.75), (0.07405, -3.28, -2.75), (-0.07406, -3.28, -2.75), (-0.07406, -3.28, 2.75), (0.07405, -3.28, 2.75), (-0.07406, -3.4, -2.75), (0.07405, -3.4, -2.75), (0.07405, -3.4, 2.75), (-0.07406, -3.4, 2.75), (0.07405, -3.36, -2.75), (-0.07406, -3.36, -2.75), (-0.07406, -3.36, 2.75), (0.07405, -3.36, 2.75), (1.125, -3.422, -2.65), (1.151, -3.422, -0.3), (1.075, -3.422, -2.65), (1.05, -3.422, -0.3), (1.125, -3.322, -2.65), (1.151, -3.322, -0.3), (1.075, -3.322, -2.65), (1.05, -3.322, -0.3), (-2.2, -3.48, -2.75), (2.2, -3.48, -2.75), (-2.2, 3.48, -2.75), (2.2, 3.48, -2.75), (2.12, -3.48, -0.3), (2.12, -3.48, -0.2), (0.1, -3.48, -0.3), (0.1, -3.48, -0.2), (2.12, -3.28, -0.3), (2.12, -3.28, -0.2), (0.1, -3.28, -0.3), (0.1, -3.28, -0.2), (-0.1, -3.48, -0.3), (-0.1, -3.48, -0.2), (-2.12, -3.48, -0.3), (-2.12, -3.48, -0.2), (-0.1, -3.28, -0.3), (-0.1, -3.28, -0.2), (-2.12, -3.28, -0.3), (-2.12, -3.28, -0.2), (-0.1, -3.48, -2.75), (-0.1, -3.48, -2.65), (-2.12, -3.48, -2.75), (-2.12, -3.48, -2.65), (-0.1, -3.28, -2.75), (-0.1, -3.28, -2.65), (-2.12, -3.28, -2.75), (-2.12, -3.28, -2.65), (2.1, -3.48, -2.65), (0.1, -3.48, -2.75), (0.1, -3.48, -2.65), (2.1, -3.28, -2.65), (0.1, -3.28, -2.65), (-1.101, -3.422, -2.65), (-1.076, -3.422, -0.3), (-1.152, -3.422, -2.65), (-1.177, -3.422, -0.3), (-1.101, -3.322, -2.65), (-1.076, -3.322, -0.3), (-1.152, -3.322, -2.65), (-1.177, -3.322, -0.3), (-2.1, -3.422, -1.82), (-0.1, -3.422, -1.82), (-2.1, -3.422, -1.769), (-0.1, -3.422, -1.769), (-2.1, -3.342, -1.82), (-0.1, -3.342, -1.82), (-2.1, -3.342, -1.769), (-0.1, -3.342, -1.769), (-0.1, -3.48, 2.65), (-0.1, -3.48, 2.75), (-2.12, -3.48, 2.65), (-2.12, -3.48, 2.75), (-0.1, -3.28, 2.65), (-0.1, -3.28, 2.75), (-2.12, -3.28, 2.65), (-2.12, -3.28, 2.75), (2.12, -3.48, 2.65), (2.12, -3.48, 2.75), (0.1, -3.48, 2.65), (0.1, -3.48, 2.75), (2.12, -3.28, 2.65), (2.12, -3.28, 2.75), (0.1, -3.28, 2.65), (0.1, -3.28, 2.75), (-2.1, 3.28, -2.75), (-2.1, 3.28, 2.75), (-2.1, 3.48, -2.75), (-2.1, 3.48, 2.75), (-2.126, 3.28, -2.75), (-2.126, 3.28, 2.75), (-2.126, 3.48, -2.75), (-2.126, 3.48, 2.75), (-2.126, 3.36, -2.75), (-2.126, 3.36, 2.75), (-2.126, 3.4, -2.75), (-2.126, 3.4, 2.75), (-2.2, 3.36, 2.75), (-2.2, 3.36, -2.75), (-2.2, 3.4, -2.75), (-2.2, 3.4, 2.75), (-2.1, -3.48, -2.75), (-2.1, -3.28, -2.75), (-2.1, -3.28, 2.75), (-2.126, -3.48, -2.75), (-2.126, -3.48, 2.75), (-2.126, -3.28, -2.75), (-2.126, -3.28, 2.75), (-2.126, -3.4, -2.75), (-2.126, -3.4, 2.75), (-2.126, -3.36, -2.75), (-2.126, -3.36, 2.75), (-2.2, -3.4, 2.75), (-2.2, -3.4, -2.75), (-2.2, -3.36, -2.75), (-2.2, -3.36, 2.75), (2.1, -3.28, -2.75), (2.1, -3.28, 2.75), (2.1, -3.48, -2.75), (2.1, -3.48, 2.75), (2.126, -3.28, -2.75), (2.126, -3.28, 2.75), (2.126, -3.48, -2.75), (2.126, -3.48, 2.75), (2.126, -3.36, -2.75), (2.126, -3.36, 2.75), (2.126, -3.4, -2.75), (2.126, -3.4, 2.75), (2.2, -3.36, 2.75), (2.2, -3.36, -2.75), (2.2, -3.4, -2.75), (2.2, -3.4, 2.75), (2.1, 3.48, -2.75), (2.1, 3.48, 2.75), (2.1, 3.28, -2.75), (2.1, 3.28, 2.75), (2.126, 3.48, -2.75), (2.126, 3.48, 2.75), (2.126, 3.28, -2.75), (2.126, 3.28, 2.75), (2.126, 3.4, -2.75), (2.126, 3.4, 2.75), (2.126, 3.36, -2.75), (2.126, 3.36, 2.75), (2.2, 3.4, 2.75), (2.2, 3.4, -2.75), (2.2, 3.36, -2.75), (2.2, 3.36, 2.75), (-2.1, -3.422, -1.054), (-0.1, -3.422, -1.054), (-2.1, -3.422, -1.003), (-0.1, -3.422, -1.003), (-2.1, -3.342, -1.054), (-0.1, -3.342, -1.054), (-2.1, -3.342, -1.003), (-0.1, -3.342, -1.003), (-2.1, -3.48, -0.2), (2.14, -3.48, -0.2), (-2.1, -3.48, 2.75), (2.14, -3.48, 2.75)], [], [(0, 1, 3, 2), (12, 15, 7, 6), (6, 7, 11, 10), (16, 19, 9, 8), (8, 9, 5, 4), (13, 14, 22, 21), (21, 22, 23, 20), (25, 26, 27, 24), (10, 11, 18, 17), (19, 16, 24, 27), (4, 5, 14, 13), (15, 12, 20, 23), (17, 18, 26, 25), (15, 23, 22, 14, 5, 9, 19, 27, 26, 18, 11, 7), (29, 32, 103, 73), (73, 103, 107, 77), (33, 36, 117, 28), (28, 117, 113, 82), (30, 31, 39, 38), (38, 39, 40, 37), (42, 43, 44, 41), (77, 107, 35, 34), (36, 33, 41, 44), (82, 113, 31, 30), (32, 29, 37, 40), (34, 35, 43, 42), (32, 40, 39, 31, 113, 117, 36, 44, 43, 35, 107, 103), (45, 46, 48, 47), (47, 48, 52, 51), (51, 52, 50, 49), (49, 50, 46, 45), (47, 51, 49, 45), (52, 48, 46, 50), (118, 167, 168, 119), (53, 54, 56, 55), (57, 58, 60, 59), (59, 60, 64, 63), (63, 64, 62, 61), (61, 62, 58, 57), (59, 63, 61, 57), (64, 60, 58, 62), (65, 66, 68, 67), (67, 68, 72, 71), (71, 72, 70, 69), (69, 70, 66, 65), (67, 71, 69, 65), (72, 68, 66, 70), (73, 74, 76, 75), (75, 76, 80, 79), (79, 80, 78, 77), (77, 78, 74, 73), (75, 79, 77, 73), (80, 76, 74, 78), (151, 81, 83, 82), (82, 83, 85, 28), (28, 85, 84, 149), (149, 84, 81, 151), (82, 28, 149, 151), (85, 83, 81, 84), (86, 87, 89, 88), (88, 89, 93, 92), (92, 93, 91, 90), (90, 91, 87, 86), (88, 92, 90, 86), (93, 89, 87, 91), (94, 95, 97, 96), (96, 97, 101, 100), (100, 101, 99, 98), (98, 99, 95, 94), (96, 100, 98, 94), (101, 97, 95, 99), (102, 103, 105, 104), (104, 105, 109, 108), (108, 109, 107, 106), (106, 107, 103, 102), (104, 108, 106, 102), (109, 105, 103, 107), (110, 111, 113, 112), (112, 113, 117, 116), (116, 117, 115, 114), (114, 115, 111, 110), (112, 116, 114, 110), (117, 113, 111, 115), (124, 125, 121, 120), (120, 121, 119, 118), (122, 123, 127, 126), (131, 130, 133, 132), (132, 133, 129, 128), (125, 124, 128, 129), (118, 119, 123, 122), (126, 127, 130, 131), (125, 129, 133, 130, 127, 123, 119, 121), (139, 140, 136, 135), (135, 136, 191, 134), (137, 138, 142, 141), (146, 145, 148, 147), (147, 148, 144, 143), (140, 139, 143, 144), (134, 191, 138, 137), (141, 142, 145, 146), (140, 144, 148, 145, 142, 138, 191, 136), (155, 156, 152, 151), (151, 152, 150, 149), (153, 154, 158, 157), (162, 161, 164, 163), (163, 164, 160, 159), (156, 155, 159, 160), (149, 150, 154, 153), (157, 158, 161, 162), (156, 160, 164, 161, 158, 154, 150, 152), (171, 172, 168, 167), (167, 168, 166, 165), (169, 170, 174, 173), (178, 177, 180, 179), (179, 180, 176, 175), (172, 171, 175, 176), (165, 166, 170, 169), (173, 174, 177, 178), (172, 176, 180, 177, 174, 170, 166, 168), (181, 182, 184, 183), (183, 184, 188, 187), (187, 188, 186, 185), (185, 186, 182, 181), (183, 187, 185, 181), (188, 184, 182, 186), (189, 190, 192, 191)])
me_eames_part_002.polygons.foreach_set('material_index', [0, 1, 1, 1, 1, 1, 1, 1, 1, 1, 1, 1, 1, 1, 1, 1, 1, 1, 1, 1, 1, 1, 1, 1, 1, 1, 1, 1, 1, 1, 1, 1, 1, 2, 0, 1, 1, 1, 1, 1, 1, 1, 1, 1, 1, 1, 1, 1, 1, 1, 1, 1, 1, 1, 1, 1, 1, 1, 1, 1, 1, 1, 1, 1, 1, 1, 1, 1, 1, 1, 1, 1, 1, 1, 1, 1, 1, 1, 1, 1, 1, 1, 1, 1, 1, 1, 1, 1, 1, 1, 1, 1, 1, 1, 1, 1, 1, 1, 1, 1, 1, 1, 1, 1, 1, 1, 1, 1, 1, 1, 1, 1, 1, 1, 1, 1, 1, 1, 1, 1, 1, 1, 1, 1, 1, 1])
me_eames_part_002.materials.append(mat_floor_001)
me_eames_part_002.materials.append(mat_black)
me_eames_part_002.materials.append(mat_wood)
me_eames_part_002.use_remesh_preserve_volume = False
me_eames_part_002.use_remesh_preserve_attributes = False
me_eames_part_002.use_mirror_vertex_groups = False
me_eames_part_002.update()

# ---- objects
ob_eames_part_001 = bpy.data.objects.new('eames.part.001', me_eames_part_001)
ob_eames_part_005 = bpy.data.objects.new('eames.part.005', me_eames_part_005)
ob_eames_part_004 = bpy.data.objects.new('eames.part.004', me_eames_part_004)
ob_eames_part_003 = bpy.data.objects.new('eames.part.003', me_eames_part_003)
ob_eames_part_002 = bpy.data.objects.new('eames.part.002', me_eames_part_002)

# ---- transforms, parenting, visibility, modifiers, constraints
ob_eames_part_001.location = (1.788e-07, 0.0, 2.75)
ob_eames_part_001.lineart.crease_threshold = 0.0
ob_eames_part_005.location = (60.0, 0.0, 2.75)
ob_eames_part_005.lineart.crease_threshold = 0.0
ob_eames_part_004.location = (50.0, -1.192e-07, 2.75)
ob_eames_part_004.lineart.crease_threshold = 0.0
ob_eames_part_003.location = (40.0, 0.0, 2.75)
ob_eames_part_003.lineart.crease_threshold = 0.0
ob_eames_part_002.location = (30.0, -1.192e-07, 2.75)
ob_eames_part_002.lineart.crease_threshold = 0.0

# ---- collection membership
col_collection_20.objects.link(ob_eames_part_001)
col_collection_20.objects.link(ob_eames_part_005)
col_collection_20.objects.link(ob_eames_part_004)
col_collection_20.objects.link(ob_eames_part_003)
col_collection_20.objects.link(ob_eames_part_002)

# ---- scene / render settings (as saved in the file)
scene.frame_start = 1; scene.frame_end = 250; scene.frame_set(0)
scene.render.engine = 'BLENDER_EEVEE_NEXT'
scene.render.resolution_percentage = 50
scene.render.dither_intensity = 0.0
scene.cycles.use_denoising = False
scene.cycles.samples = 10
scene.cycles.sampling_pattern = 'TABULATED_SOBOL'
scene.cycles.light_sampling_threshold = 0.0
scene.cycles.use_adaptive_sampling = False
scene.cycles.use_light_tree = False
scene.cycles.blur_glossy = 0.0
scene.cycles.pixel_filter_type = 'GAUSSIAN'
scene.cycles.sample_clamp_indirect = 0.0
scene.view_settings.view_transform = 'Standard'
bpy.context.view_layer.update()

# ---- added for rendering (the .blend has no active camera and no usable light): camera, sun
cam_auto = bpy.data.cameras.new('AutoCamera')
cam_auto.lens = 50.0
cam_auto.sensor_width = 36.0
cam_auto.clip_end = 1021.83
ob_auto_camera = bpy.data.objects.new('AutoCamera', cam_auto)
scene.collection.objects.link(ob_auto_camera)
ob_auto_camera.location = (88.2246, -69.8688, 49.3292)
ob_auto_camera.rotation_euler = (1.09748, -7.21219e-08, 0.694738)
scene.camera = ob_auto_camera
light_auto_sun = bpy.data.lights.new('AutoSun', 'SUN')
light_auto_sun.energy = 3.0
light_auto_sun.angle = 0.0523599
ob_auto_sun = bpy.data.objects.new('AutoSun', light_auto_sun)
scene.collection.objects.link(ob_auto_sun)
ob_auto_sun.rotation_euler = (0.872665, 0.174533, 0.523599)
bpy.context.view_layer.update()
